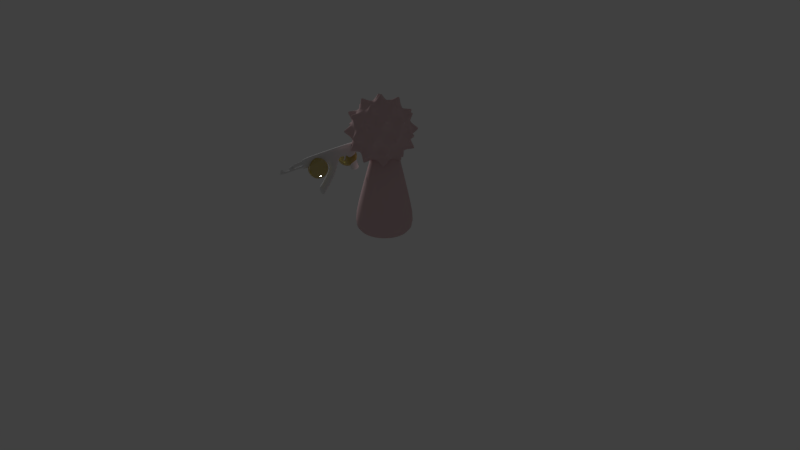 # Source: Perso3.1.blend  (saved by Blender 2.79.0; exported with 4.5.12 LTS)
import bpy
from mathutils import Matrix  # noqa: F401  (used for matrix-valued properties, if any)

bpy.ops.wm.read_factory_settings(use_empty=True)
scene = bpy.context.scene
scene.name = 'Scene'

# ---- collections
col_collection_1 = bpy.data.collections.new('Collection 1'); scene.collection.children.link(col_collection_1)
col_collection_2 = bpy.data.collections.new('Collection 2'); scene.collection.children.link(col_collection_2)

# ---- materials (node trees are filled in below, after node groups)
mat_material_009 = bpy.data.materials.new('Material.009')
mat_material_009.alpha_threshold = 0.0
mat_material_009.roughness = 0.5
mat_material_007 = bpy.data.materials.new('Material.007')
mat_material_007.alpha_threshold = 0.0
mat_material_007.roughness = 0.5

# ---- material node trees
mat_material_009.use_nodes = True; mat_material_009.node_tree.nodes.clear()
_N = mat_material_009.node_tree.nodes; _L = mat_material_009.node_tree.links
n0 = _N.new('ShaderNodeOutputMaterial'); n0.name = 'Material Output'; n0.location = (344, 300)
n1 = _N.new('ShaderNodeBsdfDiffuse'); n1.name = 'Diffuse BSDF'; n1.location = (-106, 320)
n1.inputs[0].default_value = (0.8, 0.5815, 0.5927, 1.0)
n1.inputs[1].default_value = 0.1833
n2 = _N.new('ShaderNodeBsdfRefraction'); n2.name = 'Refraction BSDF'; n2.location = (-94, 152)
n2.inputs[0].default_value = (0.8, 0.8, 0.8, 1.0)
n2.inputs[1].default_value = 1.0
n3 = _N.new('ShaderNodeMixShader'); n3.name = 'Mix Shader'; n3.location = (124, 310)
n3.inputs[0].default_value = 0.1455
_L.new(n1.outputs[0], n3.inputs[1])
_L.new(n3.outputs[0], n0.inputs[0])
_L.new(n2.outputs[0], n3.inputs[2])
n0.is_active_output = True
mat_material_007.use_nodes = True; mat_material_007.node_tree.nodes.clear()
_N = mat_material_007.node_tree.nodes; _L = mat_material_007.node_tree.links
n0 = _N.new('ShaderNodeOutputMaterial'); n0.name = 'Material Output'; n0.location = (296, 340)
n1 = _N.new('ShaderNodeBsdfRefraction'); n1.name = 'Refraction BSDF'; n1.location = (-148, 143)
n1.inputs[0].default_value = (0.8, 0.8, 0.8, 1.0)
n2 = _N.new('ShaderNodeBsdfDiffuse'); n2.name = 'Diffuse BSDF'; n2.location = (-154, 342)
n2.inputs[0].default_value = (0.8, 0.61, 0.09022, 1.0)
n3 = _N.new('ShaderNodeMixShader'); n3.name = 'Mix Shader'; n3.location = (76, 329)
_L.new(n2.outputs[0], n3.inputs[1])
_L.new(n3.outputs[0], n0.inputs[0])
_L.new(n1.outputs[0], n3.inputs[2])
n0.is_active_output = True

# ---- world
world_world = bpy.data.worlds.new('World'); scene.world = world_world
world_world.color = (0.05088, 0.05088, 0.05088)
world_world.use_sun_shadow = False
world_world.sun_shadow_jitter_overblur = 0.0
world_world.cycles.sampling_method = 'MANUAL'

# ---- cameras
cam_camera = bpy.data.cameras.new('Camera')
cam_camera.clip_end = 100.0
cam_camera.lens = 35.0
cam_camera.sensor_width = 32.0
cam_camera.sensor_height = 18.0
cam_camera.ortho_scale = 7.314
cam_camera.dof.focus_distance = 0.0

# ---- lights
light_lamp = bpy.data.lights.new('Lamp', 'POINT')
light_lamp.transmission_factor = 0.0
light_lamp.cutoff_distance = 30.0
light_lamp.energy = 100.0
light_lamp.shadow_buffer_clip_start = 1.001
light_lamp.shadow_soft_size = 0.1
light_lamp.shadow_maximum_resolution = 0.006
light_lamp.use_absolute_resolution = True

# ---- meshes
me_icosphere = bpy.data.meshes.new('Icosphere')
me_icosphere.from_pydata([(-0.06499, -0.2, -0.9403), (-0.2103, 0.0, -0.9403), (-0.06499, 0.2, -0.9403), (0.1702, 0.1236, -0.9403), (0.1702, -0.1236, -0.9403), (0.6043, -0.439, -0.6086), (0.7744, -0.3154, -0.4786), (0.8146, -0.439, -0.2683), (0.6693, -0.6391, -0.2683), (0.5393, -0.6391, -0.4786), (-0.06066, -0.834, -0.4786), (-0.1658, -0.9104, -0.2683), (-0.401, -0.834, -0.2683), (-0.4411, -0.7104, -0.4786), (-0.2308, -0.7104, -0.6086), (-0.8119, -0.2, -0.4786), (-0.9171, -0.1236, -0.2683), (-0.9171, 0.1236, -0.2683), (-0.8119, 0.2, -0.4786), (-0.7469, 0.0, -0.6086), (-0.4411, 0.7104, -0.4786), (-0.401, 0.834, -0.2683), (-0.1658, 0.9104, -0.2683), (-0.06066, 0.834, -0.4786), (-0.2308, 0.7104, -0.6086), (0.6043, 0.439, -0.6086), (0.5393, 0.6391, -0.4786), (0.6693, 0.6391, -0.2683), (0.8146, 0.439, -0.2683), (0.7744, 0.3154, -0.4786), (0.401, -0.834, 0.2683), (0.4411, -0.7104, 0.4786), (0.2308, -0.7104, 0.6086), (0.06066, -0.834, 0.4786), (0.1658, -0.9104, 0.2683), (-0.6693, -0.6391, 0.2683), (-0.5393, -0.6391, 0.4786), (-0.6043, -0.439, 0.6086), (-0.7744, -0.3154, 0.4786), (-0.8146, -0.439, 0.2683), (-0.8146, 0.439, 0.2683), (-0.7744, 0.3154, 0.4786), (-0.6043, 0.439, 0.6086), (-0.5393, 0.6391, 0.4786), (-0.6693, 0.6391, 0.2683), (0.1658, 0.9104, 0.2683), (0.06066, 0.834, 0.4786), (0.2308, 0.7104, 0.6086), (0.4411, 0.7104, 0.4786), (0.401, 0.834, 0.2683), (0.9171, 0.1236, 0.2683), (0.8119, 0.2, 0.4786), (0.7469, 0.0, 0.6086), (0.8119, -0.2, 0.4786), (0.9171, -0.1236, 0.2683), (0.06499, 0.2, 0.9403), (-0.1702, 0.1236, 0.9403), (-0.1702, -0.1236, 0.9403), (0.06499, -0.2, 0.9403), (0.2103, 0.0, 0.9403), (0.04549, -0.4324, -0.8507), (-0.01199, -0.6093, -0.7357), (-0.208, -0.6403, -0.6893), (-0.3484, -0.5, -0.7357), (-0.291, -0.3231, -0.8507), (-0.09746, -0.3, -0.9104), (0.3679, -0.4859, -0.7357), (0.2174, -0.3766, -0.8507), (0.2552, -0.1854, -0.9104), (0.4253, -0.09037, -0.8507), (0.5758, -0.1997, -0.7357), (0.5447, -0.3957, -0.6893), (0.1124, -0.6997, -0.6407), (0.3203, -0.6321, -0.6407), (0.4472, -0.6957, -0.4943), (0.3778, -0.809, -0.3397), (0.1699, -0.8766, -0.3397), (0.04714, -0.8257, -0.4943), (0.7002, -0.1093, -0.6407), (0.7002, 0.1093, -0.6407), (0.7998, 0.2103, -0.4943), (0.8862, 0.1093, -0.3397), (0.8862, -0.1093, -0.3397), (0.7998, -0.2103, -0.4943), (0.5758, 0.1997, -0.7357), (0.4253, 0.09037, -0.8507), (0.2552, 0.1854, -0.9104), (0.2174, 0.3766, -0.8507), (0.3679, 0.4859, -0.7357), (0.5447, 0.3957, -0.6893), (-0.3972, -0.1769, -0.8507), (-0.5832, -0.1769, -0.7357), (-0.6732, 0.0, -0.6893), (-0.5832, 0.1769, -0.7357), (-0.3972, 0.1769, -0.8507), (-0.3154, 0.0, -0.9104), (-0.6307, -0.3231, -0.6407), (-0.5022, -0.5, -0.6407), (-0.5234, -0.6403, -0.4943), (-0.6527, -0.6093, -0.3397), (-0.7812, -0.4324, -0.3397), (-0.7707, -0.3, -0.4943), (-0.291, 0.3231, -0.8507), (-0.3484, 0.5, -0.7357), (-0.208, 0.6403, -0.6893), (-0.01199, 0.6093, -0.7357), (0.04549, 0.4324, -0.8507), (-0.09746, 0.3, -0.9104), (-0.5022, 0.5, -0.6407), (-0.6307, 0.3231, -0.6407), (-0.7707, 0.3, -0.4943), (-0.7812, 0.4324, -0.3397), (-0.6527, 0.6093, -0.3397), (-0.5234, 0.6403, -0.4943), (0.3203, 0.6321, -0.6407), (0.1124, 0.6997, -0.6407), (0.04714, 0.8257, -0.4943), (0.1699, 0.8766, -0.3397), (0.3778, 0.809, -0.3397), (0.4472, 0.6957, -0.4943), (0.9155, -0.1997, -0.186), (0.9511, -0.09037, 0.0), (0.9284, -0.1854, 0.1789), (0.8581, -0.3766, 0.186), (0.8225, -0.4859, 0.0), (0.8601, -0.3957, -0.1789), (0.9511, 0.09037, 0.0), (0.9155, 0.1997, -0.186), (0.8601, 0.3957, -0.1789), (0.8225, 0.4859, 0.0), (0.8581, 0.3766, 0.186), (0.9284, 0.1854, 0.1789), (0.09299, -0.9324, -0.186), (0.2079, -0.9324, 0.0), (0.1106, -0.9403, 0.1789), (-0.09299, -0.9324, 0.186), (-0.2079, -0.9324, 0.0), (-0.1106, -0.9403, -0.1789), (0.3798, -0.8766, 0.0), (0.4728, -0.809, -0.186), (0.6421, -0.6957, -0.1789), (0.7163, -0.6321, 0.0), (0.6233, -0.6997, 0.186), (0.4632, -0.8257, 0.1789), (-0.8581, -0.3766, -0.186), (-0.8225, -0.4859, 0.0), (-0.8601, -0.3957, 0.1789), (-0.9155, -0.1997, 0.186), (-0.9511, -0.09037, 0.0), (-0.9284, -0.1854, -0.1789), (-0.7163, -0.6321, 0.0), (-0.6233, -0.6997, -0.186), (-0.4632, -0.8257, -0.1789), (-0.3798, -0.8766, 0.0), (-0.4728, -0.809, 0.186), (-0.6421, -0.6957, 0.1789), (-0.6233, 0.6997, -0.186), (-0.7163, 0.6321, 0.0), (-0.6421, 0.6957, 0.1789), (-0.4728, 0.809, 0.186), (-0.3798, 0.8766, 0.0), (-0.4632, 0.8257, -0.1789), (-0.8225, 0.4859, 0.0), (-0.8581, 0.3766, -0.186), (-0.9284, 0.1854, -0.1789), (-0.9511, 0.09037, 0.0), (-0.9155, 0.1997, 0.186), (-0.8601, 0.3957, 0.1789), (0.4728, 0.809, -0.186), (0.3798, 0.8766, 0.0), (0.4632, 0.8257, 0.1789), (0.6233, 0.6997, 0.186), (0.7163, 0.6321, 0.0), (0.6421, 0.6957, -0.1789), (0.2079, 0.9324, 0.0), (0.09299, 0.9324, -0.186), (-0.1106, 0.9403, -0.1789), (-0.2079, 0.9324, 0.0), (-0.09299, 0.9324, 0.186), (0.1106, 0.9403, 0.1789), (0.6527, -0.6093, 0.3397), (0.7812, -0.4324, 0.3397), (0.7707, -0.3, 0.4943), (0.6307, -0.3231, 0.6407), (0.5022, -0.5, 0.6407), (0.5234, -0.6403, 0.4943), (-0.3778, -0.809, 0.3397), (-0.1699, -0.8766, 0.3397), (-0.04714, -0.8257, 0.4943), (-0.1124, -0.6997, 0.6407), (-0.3203, -0.6321, 0.6407), (-0.4472, -0.6957, 0.4943), (-0.8862, 0.1093, 0.3397), (-0.8862, -0.1093, 0.3397), (-0.7998, -0.2103, 0.4943), (-0.7002, -0.1093, 0.6407), (-0.7002, 0.1093, 0.6407), (-0.7998, 0.2103, 0.4943), (-0.1699, 0.8766, 0.3397), (-0.3778, 0.809, 0.3397), (-0.4472, 0.6957, 0.4943), (-0.3203, 0.6321, 0.6407), (-0.1124, 0.6997, 0.6407), (-0.04714, 0.8257, 0.4943), (0.7812, 0.4324, 0.3397), (0.6527, 0.6093, 0.3397), (0.5234, 0.6403, 0.4943), (0.5022, 0.5, 0.6407), (0.6307, 0.3231, 0.6407), (0.7707, 0.3, 0.4943), (0.3484, -0.5, 0.7357), (0.291, -0.3231, 0.8507), (0.09746, -0.3, 0.9104), (-0.04549, -0.4324, 0.8507), (0.01199, -0.6093, 0.7357), (0.208, -0.6403, 0.6893), (0.3972, -0.1769, 0.8507), (0.5832, -0.1769, 0.7357), (0.6732, 0.0, 0.6893), (0.5832, 0.1769, 0.7357), (0.3972, 0.1769, 0.8507), (0.3154, 0.0, 0.9104), (-0.3679, -0.4859, 0.7357), (-0.2174, -0.3766, 0.8507), (-0.2552, -0.1854, 0.9104), (-0.4253, -0.09037, 0.8507), (-0.5758, -0.1997, 0.7357), (-0.5447, -0.3957, 0.6893), (-0.5758, 0.1997, 0.7357), (-0.4253, 0.09037, 0.8507), (-0.2552, 0.1854, 0.9104), (-0.2174, 0.3766, 0.8507), (-0.3679, 0.4859, 0.7357), (-0.5447, 0.3957, 0.6893), (0.01199, 0.6093, 0.7357), (-0.04549, 0.4324, 0.8507), (0.09746, 0.3, 0.9104), (0.291, 0.3231, 0.8507), (0.3484, 0.5, 0.7357), (0.208, 0.6403, 0.6893), (0.2269, -0.1649, -1.254), (-0.08667, -0.2667, -1.254), (-0.2805, -1.467e-10, -1.254), (-0.08667, 0.2667, -1.254), (0.2269, 0.1649, -1.254), (0.8398, -0.6404, -0.5353), (0.8477, -0.6159, -0.5512), (0.8686, -0.6008, -0.5353), (0.8735, -0.6159, -0.5096), (0.8557, -0.6404, -0.5096), (-0.3238, -0.9966, -0.5512), (-0.303, -1.012, -0.5353), (-0.3159, -1.021, -0.5096), (-0.3446, -1.012, -0.5096), (-0.3495, -0.9966, -0.5353), (-1.048, -1.708e-10, -0.5512), (-1.056, -0.02447, -0.5353), (-1.069, -0.01512, -0.5096), (-1.069, 0.01512, -0.5096), (-1.056, 0.02447, -0.5353), (-0.3238, 0.9966, -0.5512), (-0.3495, 0.9966, -0.5353), (-0.3446, 1.012, -0.5096), (-0.3159, 1.021, -0.5096), (-0.303, 1.012, -0.5353), (0.8686, 0.6008, -0.5353), (0.8477, 0.6159, -0.5512), (0.8398, 0.6404, -0.5353), (0.8557, 0.6404, -0.5096), (0.8735, 0.6159, -0.5096), (0.3159, -1.021, 0.5126), (0.3446, -1.012, 0.5126), (0.3495, -0.9966, 0.5383), (0.3238, -0.9966, 0.5542), (0.303, -1.012, 0.5383), (-0.8735, -0.6159, 0.5126), (-0.8557, -0.6404, 0.5126), (-0.8398, -0.6404, 0.5383), (-0.8477, -0.6159, 0.5542), (-0.8686, -0.6008, 0.5383), (-0.8557, 0.6404, 0.5126), (-0.8735, 0.6159, 0.5126), (-0.8686, 0.6008, 0.5383), (-0.8477, 0.6159, 0.5542), (-0.8398, 0.6404, 0.5383), (0.3446, 1.012, 0.5126), (0.3159, 1.021, 0.5126), (0.303, 1.012, 0.5383), (0.3238, 0.9966, 0.5542), (0.3495, 0.9966, 0.5383), (1.069, -0.01512, 0.5126), (1.069, 0.01512, 0.5126), (1.056, 0.02447, 0.5383), (1.048, -7.075e-11, 0.5542), (1.056, -0.02447, 0.5383), (0.02573, -1.708e-10, 1.186), (0.00795, 0.02447, 1.186), (-0.02082, 0.01512, 1.186), (-0.02082, -0.01512, 1.186), (0.00795, -0.02447, 1.186), (-0.1847, -0.5684, -1.015), (-0.1672, -0.5846, -1.007), (-0.1742, -0.6063, -0.9932), (-0.1982, -0.6101, -0.9875), (-0.2154, -0.5929, -0.9932), (-0.2084, -0.5713, -1.007), (0.5189, -0.377, -0.9875), (0.4973, -0.3881, -0.9932), (0.4789, -0.3747, -1.007), (0.4835, -0.3513, -1.015), (0.5043, -0.3397, -1.007), (0.5228, -0.3531, -0.9932), (0.2853, -0.9614, -0.6181), (0.2933, -0.946, -0.636), (0.3187, -0.9377, -0.636), (0.3343, -0.9455, -0.6181), (0.3258, -0.9593, -0.5992), (0.3003, -0.9676, -0.5992), (1.002, -0.02573, -0.6181), (0.9903, -0.01337, -0.636), (0.9903, 0.01337, -0.636), (1.002, 0.02573, -0.6181), (1.013, 0.01337, -0.5992), (1.013, -0.01337, -0.5992), (0.5189, 0.377, -0.9875), (0.5228, 0.3531, -0.9932), (0.5043, 0.3397, -1.007), (0.4835, 0.3513, -1.015), (0.4789, 0.3747, -1.007), (0.4973, 0.3881, -0.9932), (-0.5977, -2.507e-09, -1.015), (-0.6077, -0.02164, -1.007), (-0.6304, -0.02164, -0.9932), (-0.6415, -2.507e-09, -0.9875), (-0.6304, 0.02164, -0.9932), (-0.6077, 0.02164, -1.007), (-0.8262, -0.5684, -0.6181), (-0.809, -0.5713, -0.636), (-0.7933, -0.5929, -0.636), (-0.7959, -0.6101, -0.6181), (-0.8117, -0.6063, -0.5992), (-0.8274, -0.5846, -0.5992), (-0.1847, 0.5684, -1.015), (-0.2084, 0.5713, -1.007), (-0.2154, 0.5929, -0.9932), (-0.1982, 0.6101, -0.9875), (-0.1742, 0.6063, -0.9932), (-0.1672, 0.5846, -1.007), (-0.7959, 0.6101, -0.6181), (-0.7933, 0.5929, -0.636), (-0.809, 0.5713, -0.636), (-0.8262, 0.5684, -0.6181), (-0.8274, 0.5846, -0.5992), (-0.8117, 0.6063, -0.5992), (0.3343, 0.9455, -0.6181), (0.3187, 0.9377, -0.636), (0.2933, 0.946, -0.636), (0.2853, 0.9614, -0.6181), (0.3003, 0.9676, -0.5992), (0.3258, 0.9593, -0.5992), (1.117, -0.377, -0.02041), (1.123, -0.3531, -0.02127), (1.128, -0.3397, 0.001477), (1.125, -0.3513, 0.02336), (1.116, -0.3747, 0.02423), (1.112, -0.3881, 0.001477), (1.125, 0.3513, 0.02336), (1.128, 0.3397, 0.001477), (1.123, 0.3531, -0.02127), (1.117, 0.377, -0.02041), (1.112, 0.3881, 0.001477), (1.116, 0.3747, 0.02423), (-0.01353, -1.178, -0.02041), (0.01138, -1.178, -0.02127), (0.02544, -1.178, 0.001478), (0.01353, -1.178, 0.02336), (-0.01138, -1.178, 0.02423), (-0.02544, -1.178, 0.001478), (0.6818, -0.9614, 0.02336), (0.6716, -0.9676, 0.001477), (0.6829, -0.9593, -0.02127), (0.7036, -0.9455, -0.02041), (0.7127, -0.9377, 0.001477), (0.7013, -0.946, 0.02423), (-1.125, -0.3513, -0.02041), (-1.116, -0.3747, -0.02127), (-1.112, -0.3881, 0.001478), (-1.117, -0.377, 0.02336), (-1.123, -0.3531, 0.02423), (-1.128, -0.3397, 0.001478), (-0.7036, -0.9455, 0.02336), (-0.7127, -0.9377, 0.001478), (-0.7013, -0.946, -0.02127), (-0.6818, -0.9614, -0.02041), (-0.6716, -0.9676, 0.001478), (-0.6829, -0.9593, 0.02423), (-0.6818, 0.9614, -0.02041), (-0.7013, 0.946, -0.02127), (-0.7127, 0.9377, 0.001478), (-0.7036, 0.9455, 0.02336), (-0.6829, 0.9593, 0.02423), (-0.6716, 0.9676, 0.001478), (-1.117, 0.377, 0.02336), (-1.112, 0.3881, 0.001478), (-1.116, 0.3747, -0.02127), (-1.125, 0.3513, -0.02041), (-1.128, 0.3397, 0.001478), (-1.123, 0.3531, 0.02423), (0.7036, 0.9455, -0.02041), (0.6829, 0.9593, -0.02127), (0.6716, 0.9676, 0.001477), (0.6818, 0.9614, 0.02336), (0.7013, 0.946, 0.02423), (0.7127, 0.9377, 0.001477), (0.01353, 1.178, 0.02336), (0.02544, 1.178, 0.001478), (0.01138, 1.178, -0.02127), (-0.01353, 1.178, -0.02041), (-0.02544, 1.178, 0.001478), (-0.01138, 1.178, 0.02423), (0.7959, -0.6101, 0.6211), (0.8117, -0.6063, 0.6021), (0.8274, -0.5846, 0.6021), (0.8262, -0.5684, 0.6211), (0.809, -0.5713, 0.639), (0.7933, -0.5929, 0.639), (-0.3343, -0.9455, 0.6211), (-0.3258, -0.9593, 0.6021), (-0.3003, -0.9676, 0.6021), (-0.2853, -0.9614, 0.6211), (-0.2933, -0.946, 0.639), (-0.3187, -0.9377, 0.639), (-1.002, 0.02573, 0.6211), (-1.013, 0.01337, 0.6021), (-1.013, -0.01337, 0.6021), (-1.002, -0.02573, 0.6211), (-0.9903, -0.01337, 0.639), (-0.9903, 0.01337, 0.639), (-0.2853, 0.9614, 0.6211), (-0.3003, 0.9676, 0.6021), (-0.3258, 0.9593, 0.6021), (-0.3343, 0.9455, 0.6211), (-0.3187, 0.9377, 0.639), (-0.2933, 0.946, 0.639), (0.8262, 0.5684, 0.6211), (0.8274, 0.5846, 0.6021), (0.8117, 0.6063, 0.6021), (0.7959, 0.6101, 0.6211), (0.7933, 0.5929, 0.639), (0.809, 0.5713, 0.639), (0.1982, -0.6101, 0.9904), (0.2154, -0.5929, 0.9961), (0.2084, -0.5713, 1.01), (0.1847, -0.5684, 1.017), (0.1672, -0.5846, 1.01), (0.1742, -0.6063, 0.9961), (0.5977, -2.507e-09, 1.017), (0.6077, -0.02164, 1.01), (0.6304, -0.02164, 0.9961), (0.6415, -2.507e-09, 0.9904), (0.6304, 0.02164, 0.9961), (0.6077, 0.02164, 1.01), (-0.5189, -0.377, 0.9904), (-0.4973, -0.3881, 0.9961), (-0.4789, -0.3747, 1.01), (-0.4835, -0.3513, 1.017), (-0.5043, -0.3397, 1.01), (-0.5228, -0.3531, 0.9961), (-0.5189, 0.377, 0.9904), (-0.5228, 0.3531, 0.9961), (-0.5043, 0.3397, 1.01), (-0.4835, 0.3513, 1.017), (-0.4789, 0.3747, 1.01), (-0.4973, 0.3881, 0.9961), (0.1982, 0.6101, 0.9904), (0.1742, 0.6063, 0.9961), (0.1672, 0.5846, 1.01), (0.1847, 0.5684, 1.017), (0.2084, 0.5713, 1.01), (0.2154, 0.5929, 0.9961), (-0.3189, 0.8319, 0.1297), (0.004938, 0.886, 0.1231), (0.3249, 0.812, 0.1168), (-0.3189, 0.8319, 0.1297), (0.004938, 0.886, 0.1231), (0.3249, 0.812, 0.1168), (-0.354, 0.07238, -0.8527), (-0.1972, 0.06747, -0.9037), (-0.4568, 0.2547, -0.7729), (-0.3257, 0.1948, -0.8533), (-0.1828, 0.1299, -0.9041), (-0.3508, 0.4032, -0.7752), (-0.2527, 0.2971, -0.8549), (-0.1455, 0.182, -0.9048), (-0.1961, 0.4999, -0.7784), (-0.1461, 0.3637, -0.8571), (-0.0912, 0.216, -0.906), (-0.01611, 0.5299, -0.782), (-0.02217, 0.3844, -0.8596), (-0.02801, 0.2265, -0.9073), (0.1616, 0.4888, -0.7856), (0.1003, 0.3561, -0.862), (0.0344, 0.2121, -0.9085), (0.3101, 0.3828, -0.7885), (0.2025, 0.2831, -0.864), (0.08654, 0.1749, -0.9095), (0.4067, 0.228, -0.7903), (0.2691, 0.1765, -0.8653), (0.1205, 0.1205, -0.9102), (0.4368, 0.04805, -0.7908), (0.2898, 0.05248, -0.8656), (0.131, 0.05732, -0.9103), (-0.03341, 0.06238, -0.9232), (0.2615, -0.06997, -0.865), (0.1166, -0.005103, -0.91), (0.1885, -0.1723, -0.8634), (0.07937, -0.05725, -0.9092), (0.08188, -0.2388, -0.8612), (0.02503, -0.09119, -0.9081), (-0.04206, -0.2595, -0.8587), (-0.03815, -0.1017, -0.9068), (-0.1645, -0.2312, -0.8562), (-0.1006, -0.08731, -0.9056), (-0.2668, -0.1582, -0.8542), (-0.1527, -0.05008, -0.9045), (-0.3333, -0.05159, -0.853), (-0.1866, 0.00427, -0.9039), (-0.3807, 0.1689, -3.514), (-0.3729, 0.2292, -3.514), (-0.3535, 0.2868, -3.514), (-0.3232, 0.3395, -3.515), (-0.2832, 0.3853, -3.516), (-0.235, 0.4224, -3.517), (-0.1805, 0.4494, -3.518), (-0.1219, 0.4652, -3.519), (-0.0612, 0.4693, -3.52), (-0.0009162, 0.4615, -3.521), (0.05668, 0.442, -3.523), (0.1094, 0.4117, -3.524), (0.1552, 0.3717, -3.525), (0.1923, 0.3236, -3.525), (0.2192, 0.2691, -3.526), (0.2351, 0.2104, -3.526), (0.2392, 0.1497, -3.526), (0.2314, 0.08942, -3.526), (0.2119, 0.03181, -3.525), (0.1816, -0.02091, -3.525), (0.1416, -0.06669, -3.524), (0.09346, -0.1038, -3.523), (0.03899, -0.1308, -3.522), (-0.0197, -0.1466, -3.521), (-0.08035, -0.1507, -3.519), (-0.1406, -0.1429, -3.518), (-0.1982, -0.1235, -3.517), (-0.2509, -0.09315, -3.516), (-0.2967, -0.05314, -3.515), (-0.3338, -0.004971, -3.514), (-0.3608, 0.04951, -3.514), (-0.3766, 0.1082, -3.514), (-1.15, 0.1926, -3.536), (-1.123, 0.4024, -3.536), (-1.055, 0.6028, -3.538), (-0.9496, 0.7862, -3.54), (-0.8105, 0.9455, -3.543), (-0.6429, 1.075, -3.546), (-0.4534, 1.168, -3.55), (-0.2492, 1.224, -3.554), (-0.03822, 1.238, -3.559), (0.1715, 1.211, -3.563), (0.3719, 1.143, -3.567), (0.5552, 1.038, -3.571), (0.7145, 0.8983, -3.574), (0.8436, 0.7307, -3.576), (0.9374, 0.5412, -3.578), (0.9926, 0.337, -3.579), (1.007, 0.1259, -3.579), (0.9796, -0.08383, -3.578), (0.9119, -0.2843, -3.577), (0.8065, -0.4676, -3.574), (0.6674, -0.6269, -3.572), (0.4998, -0.756, -3.568), (0.3103, -0.8499, -3.564), (0.1062, -0.905, -3.56), (-0.1048, -0.9193, -3.556), (-0.3146, -0.892, -3.552), (-0.515, -0.8244, -3.548), (-0.6983, -0.719, -3.544), (-0.8576, -0.5798, -3.541), (-0.9866, -0.4122, -3.538), (-1.08, -0.2227, -3.537), (-1.136, -0.01845, -3.536), (-0.848, 0.185, -2.295), (-0.8278, 0.3409, -2.296), (-0.7775, 0.4899, -2.297), (-0.6992, 0.6263, -2.298), (-0.5957, 0.7447, -2.301), (-0.4712, 0.8406, -2.303), (-0.3303, 0.9104, -2.306), (-0.1785, 0.9514, -2.309), (-0.02165, 0.962, -2.312), (0.1343, 0.9418, -2.315), (0.2832, 0.8915, -2.318), (0.4195, 0.8131, -2.321), (0.5379, 0.7096, -2.323), (0.6339, 0.5851, -2.325), (0.7037, 0.4441, -2.327), (0.7446, 0.2923, -2.327), (0.7552, 0.1354, -2.327), (0.735, -0.02051, -2.327), (0.6847, -0.1695, -2.326), (0.6064, -0.3058, -2.324), (0.5029, -0.4243, -2.322), (0.3784, -0.5202, -2.319), (0.2375, -0.59, -2.316), (0.08569, -0.631, -2.313), (-0.07117, -0.6416, -2.31), (-0.2271, -0.6213, -2.307), (-0.3761, -0.5711, -2.304), (-0.5124, -0.4927, -2.301), (-0.6308, -0.3892, -2.299), (-0.7267, -0.2646, -2.297), (-0.7965, -0.1237, -2.296), (-0.8375, 0.0281, -2.295), (-0.4293, 0.2545, -0.7767), (-0.4028, 0.3323, -0.7664), (-0.3615, 0.4036, -0.7573), (-0.307, 0.4656, -0.7497), (-0.2413, 0.5158, -0.744), (-0.1671, 0.5525, -0.7404), (-0.08708, 0.5741, -0.739), (-0.004404, 0.5799, -0.7399), (0.07777, 0.5695, -0.743), (0.1563, 0.5435, -0.7482), (0.2281, 0.5028, -0.7554), (0.2905, 0.449, -0.7642), (0.3411, 0.3841, -0.7743), (0.3779, 0.3106, -0.7853), (0.3995, 0.2314, -0.7968), (0.4051, 0.1495, -0.8084), (0.3944, 0.06811, -0.8195), (0.3679, -0.009738, -0.8299), (0.3266, -0.08102, -0.839), (0.2721, -0.143, -0.8466), (0.2064, -0.1933, -0.8522), (0.1322, -0.2299, -0.8559), (0.05217, -0.2515, -0.8573), (-0.03051, -0.2573, -0.8564), (-0.1127, -0.2469, -0.8533), (-0.1912, -0.2209, -0.848), (-0.263, -0.1802, -0.8409), (-0.3254, -0.1264, -0.8321), (-0.376, -0.06148, -0.822), (-0.4128, 0.01197, -0.811), (-0.4344, 0.09116, -0.7994), (-0.44, 0.173, -0.7879)], [], [(69, 68, 4, 3, 86, 85), (7, 6, 83, 82, 120, 125), (2, 1, 95, 94, 102, 107), (3, 2, 107, 106, 87, 86), (0, 4, 68, 67, 60, 65), (8, 7, 125, 124, 141, 140), (12, 11, 137, 136, 153, 152), (17, 16, 149, 148, 165, 164), (22, 21, 161, 160, 177, 176), (28, 27, 173, 172, 129, 128), (62, 61, 72, 77, 10, 14), (92, 91, 96, 101, 15, 19), (104, 103, 108, 113, 20, 24), (80, 79, 84, 89, 25, 29), (134, 133, 138, 143, 30, 34), (189, 188, 33, 32, 215, 214), (195, 194, 38, 37, 227, 226), (201, 200, 43, 42, 233, 232), (207, 206, 48, 47, 239, 238), (212, 211, 216, 221, 59, 58), (91, 90, 64, 63, 97, 96), (122, 121, 126, 131, 50, 54), (221, 220, 237, 236, 55, 59), (220, 219, 208, 207, 238, 237), (170, 169, 174, 179, 45, 49), (236, 235, 231, 230, 56, 55), (235, 234, 202, 201, 232, 231), (158, 157, 162, 167, 40, 44), (230, 229, 225, 224, 57, 56), (229, 228, 196, 195, 226, 225), (146, 145, 150, 155, 35, 39), (224, 223, 213, 212, 58, 57), (223, 222, 190, 189, 214, 213), (131, 130, 204, 209, 51, 50), (52, 51, 209, 208, 219, 218), (154, 153, 136, 135, 187, 186), (179, 178, 198, 203, 46, 45), (47, 46, 203, 202, 234, 239), (211, 210, 184, 183, 217, 216), (167, 166, 192, 197, 41, 40), (42, 41, 197, 196, 228, 233), (178, 177, 160, 159, 199, 198), (155, 154, 186, 191, 36, 35), (37, 36, 191, 190, 222, 227), (166, 165, 148, 147, 193, 192), (143, 142, 180, 185, 31, 30), (32, 31, 185, 184, 210, 215), (130, 129, 172, 171, 205, 204), (183, 182, 53, 52, 218, 217), (171, 170, 49, 48, 206, 205), (142, 141, 124, 123, 181, 180), (21, 20, 113, 112, 156, 161), (159, 158, 44, 43, 200, 199), (169, 168, 118, 117, 175, 174), (16, 15, 101, 100, 144, 149), (147, 146, 39, 38, 194, 193), (157, 156, 112, 111, 163, 162), (11, 10, 77, 76, 132, 137), (135, 134, 34, 33, 188, 187), (121, 120, 82, 81, 127, 126), (6, 5, 71, 70, 78, 83), (123, 122, 54, 53, 182, 181), (88, 87, 106, 105, 115, 114), (89, 88, 114, 119, 26, 25), (27, 26, 119, 118, 168, 173), (103, 102, 94, 93, 109, 108), (117, 116, 23, 22, 176, 175), (105, 104, 24, 23, 116, 115), (145, 144, 100, 99, 151, 150), (111, 110, 18, 17, 164, 163), (93, 92, 19, 18, 110, 109), (61, 60, 67, 66, 73, 72), (99, 98, 13, 12, 152, 151), (81, 80, 29, 28, 128, 127), (133, 132, 76, 75, 139, 138), (66, 71, 5, 9, 74, 73), (63, 62, 14, 13, 98, 97), (79, 78, 70, 69, 85, 84), (75, 74, 9, 8, 140, 139), (157, 158, 399, 398), (52, 53, 294, 293), (156, 157, 398, 397), (51, 52, 293, 292), (161, 156, 397, 396), (50, 51, 292, 291), (154, 155, 390, 395), (54, 50, 291, 290), (153, 154, 395, 394), (48, 49, 285, 289), (152, 153, 394, 393), (47, 48, 289, 288), (151, 152, 393, 392), (46, 47, 288, 287), (150, 151, 392, 391), (45, 46, 287, 286), (155, 150, 391, 390), (49, 45, 286, 285), (148, 149, 384, 389), (43, 44, 280, 284), (147, 148, 389, 388), (42, 43, 284, 283), (146, 147, 388, 387), (41, 42, 283, 282), (145, 146, 387, 386), (40, 41, 282, 281), (144, 145, 386, 385), (44, 40, 281, 280), (149, 144, 385, 384), (38, 39, 275, 279), (142, 143, 378, 383), (37, 38, 279, 278), (141, 142, 383, 382), (36, 37, 278, 277), (140, 141, 382, 381), (35, 36, 277, 276), (139, 140, 381, 380), (39, 35, 276, 275), (138, 139, 380, 379), (33, 34, 270, 274), (143, 138, 379, 378), (32, 33, 274, 273), (1, 0, 65, 64, 90, 95), (241, 242, 243, 244, 240), (246, 247, 248, 249, 245), (251, 252, 253, 254, 250), (256, 257, 258, 259, 255), (261, 262, 263, 264, 260), (266, 267, 268, 269, 265), (271, 272, 273, 274, 270), (276, 277, 278, 279, 275), (281, 282, 283, 284, 280), (286, 287, 288, 289, 285), (291, 292, 293, 294, 290), (296, 297, 298, 299, 295), (301, 302, 303, 304, 305, 300), (307, 308, 309, 310, 311, 306), (313, 314, 315, 316, 317, 312), (319, 320, 321, 322, 323, 318), (325, 326, 327, 328, 329, 324), (331, 332, 333, 334, 335, 330), (337, 338, 339, 340, 341, 336), (343, 344, 345, 346, 347, 342), (349, 350, 351, 352, 353, 348), (355, 356, 357, 358, 359, 354), (361, 362, 363, 364, 365, 360), (367, 368, 369, 370, 371, 366), (373, 374, 375, 376, 377, 372), (379, 380, 381, 382, 383, 378), (385, 386, 387, 388, 389, 384), (391, 392, 393, 394, 395, 390), (397, 398, 399, 400, 401, 396), (403, 404, 405, 406, 407, 402), (409, 410, 411, 412, 413, 408), (415, 416, 417, 418, 419, 414), (421, 422, 423, 424, 425, 420), (427, 428, 429, 430, 431, 426), (433, 434, 435, 436, 437, 432), (439, 440, 441, 442, 443, 438), (445, 446, 447, 448, 449, 444), (451, 452, 453, 454, 455, 450), (457, 458, 459, 460, 461, 456), (463, 464, 465, 466, 467, 462), (469, 470, 471, 472, 473, 468), (475, 476, 477, 478, 479, 474), (53, 54, 290, 294), (158, 159, 400, 399), (59, 55, 296, 295), (159, 160, 401, 400), (55, 56, 297, 296), (160, 161, 396, 401), (56, 57, 298, 297), (167, 162, 403, 402), (57, 58, 299, 298), (162, 163, 404, 403), (58, 59, 295, 299), (163, 164, 405, 404), (65, 60, 301, 300), (164, 165, 406, 405), (60, 61, 302, 301), (165, 166, 407, 406), (61, 62, 303, 302), (166, 167, 402, 407), (62, 63, 304, 303), (173, 168, 409, 408), (63, 64, 305, 304), (168, 169, 410, 409), (64, 65, 300, 305), (169, 170, 411, 410), (71, 66, 307, 306), (170, 171, 412, 411), (66, 67, 308, 307), (171, 172, 413, 412), (67, 68, 309, 308), (172, 173, 408, 413), (68, 69, 310, 309), (179, 174, 415, 414), (69, 70, 311, 310), (174, 175, 416, 415), (70, 71, 306, 311), (175, 176, 417, 416), (77, 72, 313, 312), (176, 177, 418, 417), (72, 73, 314, 313), (177, 178, 419, 418), (73, 74, 315, 314), (178, 179, 414, 419), (74, 75, 316, 315), (185, 180, 421, 420), (75, 76, 317, 316), (180, 181, 422, 421), (76, 77, 312, 317), (181, 182, 423, 422), (83, 78, 319, 318), (182, 183, 424, 423), (78, 79, 320, 319), (183, 184, 425, 424), (79, 80, 321, 320), (184, 185, 420, 425), (80, 81, 322, 321), (191, 186, 427, 426), (81, 82, 323, 322), (186, 187, 428, 427), (82, 83, 318, 323), (187, 188, 429, 428), (89, 84, 325, 324), (188, 189, 430, 429), (84, 85, 326, 325), (189, 190, 431, 430), (85, 86, 327, 326), (190, 191, 426, 431), (86, 87, 328, 327), (197, 192, 433, 432), (87, 88, 329, 328), (192, 193, 434, 433), (88, 89, 324, 329), (193, 194, 435, 434), (95, 90, 331, 330), (194, 195, 436, 435), (90, 91, 332, 331), (195, 196, 437, 436), (91, 92, 333, 332), (196, 197, 432, 437), (92, 93, 334, 333), (203, 198, 439, 438), (93, 94, 335, 334), (198, 199, 440, 439), (94, 95, 330, 335), (199, 200, 441, 440), (101, 96, 337, 336), (200, 201, 442, 441), (96, 97, 338, 337), (201, 202, 443, 442), (97, 98, 339, 338), (202, 203, 438, 443), (98, 99, 340, 339), (209, 204, 445, 444), (99, 100, 341, 340), (204, 205, 446, 445), (100, 101, 336, 341), (205, 206, 447, 446), (107, 102, 343, 342), (206, 207, 448, 447), (102, 103, 344, 343), (207, 208, 449, 448), (103, 104, 345, 344), (4, 0, 241, 240), (208, 209, 444, 449), (104, 105, 346, 345), (0, 1, 242, 241), (215, 210, 451, 450), (105, 106, 347, 346), (1, 2, 243, 242), (210, 211, 452, 451), (106, 107, 342, 347), (2, 3, 244, 243), (211, 212, 453, 452), (113, 108, 349, 348), (3, 4, 240, 244), (212, 213, 454, 453), (108, 109, 350, 349), (9, 5, 246, 245), (213, 214, 455, 454), (109, 110, 351, 350), (5, 6, 247, 246), (214, 215, 450, 455), (110, 111, 352, 351), (6, 7, 248, 247), (221, 216, 457, 456), (111, 112, 353, 352), (7, 8, 249, 248), (216, 217, 458, 457), (112, 113, 348, 353), (8, 9, 245, 249), (217, 218, 459, 458), (119, 114, 355, 354), (14, 10, 251, 250), (218, 219, 460, 459), (114, 115, 356, 355), (10, 11, 252, 251), (219, 220, 461, 460), (115, 116, 357, 356), (11, 12, 253, 252), (220, 221, 456, 461), (116, 117, 358, 357), (12, 13, 254, 253), (227, 222, 463, 462), (117, 118, 359, 358), (13, 14, 250, 254), (222, 223, 464, 463), (118, 119, 354, 359), (19, 15, 256, 255), (223, 224, 465, 464), (125, 120, 361, 360), (15, 16, 257, 256), (224, 225, 466, 465), (120, 121, 362, 361), (16, 17, 258, 257), (225, 226, 467, 466), (121, 122, 363, 362), (17, 18, 259, 258), (226, 227, 462, 467), (122, 123, 364, 363), (18, 19, 255, 259), (233, 228, 469, 468), (123, 124, 365, 364), (24, 20, 261, 260), (228, 229, 470, 469), (124, 125, 360, 365), (20, 21, 262, 261), (229, 230, 471, 470), (131, 126, 367, 366), (21, 22, 263, 262), (230, 231, 472, 471), (126, 127, 368, 367), (22, 23, 264, 263), (231, 232, 473, 472), (127, 128, 369, 368), (23, 24, 260, 264), (232, 233, 468, 473), (128, 129, 370, 369), (29, 25, 266, 265), (239, 234, 475, 474), (129, 130, 371, 370), (25, 26, 267, 266), (234, 235, 476, 475), (130, 131, 366, 371), (26, 27, 268, 267), (235, 236, 477, 476), (137, 132, 373, 372), (27, 28, 269, 268), (236, 237, 478, 477), (132, 133, 374, 373), (28, 29, 265, 269), (237, 238, 479, 478), (133, 134, 375, 374), (34, 30, 271, 270), (238, 239, 474, 479), (134, 135, 376, 375), (30, 31, 272, 271), (135, 136, 377, 376), (31, 32, 273, 272), (136, 137, 372, 377), (480, 481, 484, 483), (481, 482, 485, 484), (487, 486, 489, 490), (512, 487, 490), (489, 488, 491, 492), (490, 489, 492, 493), (512, 490, 493), (492, 491, 494, 495), (493, 492, 495, 496), (512, 493, 496), (495, 494, 497, 498), (496, 495, 498, 499), (512, 496, 499), (498, 497, 500, 501), (499, 498, 501, 502), (512, 499, 502), (501, 500, 503, 504), (502, 501, 504, 505), (512, 502, 505), (504, 503, 506, 507), (505, 504, 507, 508), (512, 505, 508), (507, 506, 509, 510), (508, 507, 510, 511), (512, 508, 511), (511, 510, 513, 514), (512, 511, 514), (514, 513, 515, 516), (512, 514, 516), (516, 515, 517, 518), (512, 516, 518), (512, 518, 520), (518, 517, 519, 520), (520, 519, 521, 522), (512, 520, 522), (512, 522, 524), (522, 521, 523, 524), (524, 523, 525, 526), (512, 524, 526), (526, 525, 486, 487), (512, 526, 487), (527, 528, 529, 530, 531, 532, 533, 534, 535, 536, 537, 538, 539, 540, 541, 542, 543, 544, 545, 546, 547, 548, 549, 550, 551, 552, 553, 554, 555, 556, 557, 558), (558, 590, 559, 527), (557, 589, 590, 558), (556, 588, 589, 557), (555, 587, 588, 556), (554, 586, 587, 555), (553, 585, 586, 554), (552, 584, 585, 553), (551, 583, 584, 552), (550, 582, 583, 551), (549, 581, 582, 550), (548, 580, 581, 549), (547, 579, 580, 548), (546, 578, 579, 547), (545, 577, 578, 546), (544, 576, 577, 545), (543, 575, 576, 544), (542, 574, 575, 543), (541, 573, 574, 542), (540, 572, 573, 541), (539, 571, 572, 540), (538, 570, 571, 539), (537, 569, 570, 538), (536, 568, 569, 537), (535, 567, 568, 536), (534, 566, 567, 535), (533, 565, 566, 534), (532, 564, 565, 533), (531, 563, 564, 532), (530, 562, 563, 531), (529, 561, 562, 530), (528, 560, 561, 529), (527, 559, 560, 528), (590, 622, 591, 559), (589, 621, 622, 590), (588, 620, 621, 589), (587, 619, 620, 588), (586, 618, 619, 587), (585, 617, 618, 586), (584, 616, 617, 585), (583, 615, 616, 584), (582, 614, 615, 583), (581, 613, 614, 582), (580, 612, 613, 581), (579, 611, 612, 580), (578, 610, 611, 579), (577, 609, 610, 578), (576, 608, 609, 577), (575, 607, 608, 576), (574, 606, 607, 575), (573, 605, 606, 574), (572, 604, 605, 573), (571, 603, 604, 572), (570, 602, 603, 571), (569, 601, 602, 570), (568, 600, 601, 569), (567, 599, 600, 568), (566, 598, 599, 567), (565, 597, 598, 566), (564, 596, 597, 565), (563, 595, 596, 564), (562, 594, 595, 563), (561, 593, 594, 562), (560, 592, 593, 561), (559, 591, 592, 560), (591, 654, 623, 592), (592, 623, 624, 593), (593, 624, 625, 594), (594, 625, 626, 595), (595, 626, 627, 596), (596, 627, 628, 597), (597, 628, 629, 598), (598, 629, 630, 599), (599, 630, 631, 600), (600, 631, 632, 601), (601, 632, 633, 602), (602, 633, 634, 603), (603, 634, 635, 604), (604, 635, 636, 605), (605, 636, 637, 606), (606, 637, 638, 607), (607, 638, 639, 608), (608, 639, 640, 609), (609, 640, 641, 610), (610, 641, 642, 611), (611, 642, 643, 612), (612, 643, 644, 613), (613, 644, 645, 614), (614, 645, 646, 615), (615, 646, 647, 616), (616, 647, 648, 617), (617, 648, 649, 618), (618, 649, 650, 619), (619, 650, 651, 620), (620, 651, 652, 621), (621, 652, 653, 622), (622, 653, 654, 591)])
me_icosphere.polygons.foreach_set('use_smooth', [0, 0, 0, 0, 0, 0, 0, 0, 0, 0, 0, 0, 0, 0, 0, 0, 0, 0, 0, 0, 0, 0, 0, 0, 0, 0, 0, 0, 0, 0, 0, 0, 0, 0, 0, 0, 0, 0, 0, 0, 0, 0, 0, 0, 0, 0, 0, 0, 0, 0, 0, 0, 0, 0, 0, 0, 0, 0, 0, 0, 0, 0, 0, 0, 0, 0, 0, 0, 0, 0, 0, 0, 0, 0, 0, 0, 0, 0, 0, 0, 0, 0, 0, 0, 0, 0, 0, 0, 0, 0, 0, 0, 0, 0, 0, 0, 0, 0, 0, 0, 0, 0, 0, 0, 0, 0, 0, 0, 0, 0, 0, 0, 0, 0, 0, 0, 0, 0, 0, 0, 0, 0, 0, 0, 0, 0, 0, 0, 0, 0, 0, 0, 0, 0, 0, 0, 0, 0, 0, 0, 0, 0, 0, 0, 0, 0, 0, 0, 0, 0, 0, 0, 0, 0, 0, 0, 0, 0, 0, 0, 0, 0, 0, 0, 0, 0, 0, 0, 0, 0, 0, 0, 0, 0, 0, 0, 0, 0, 0, 0, 0, 0, 0, 0, 0, 0, 0, 0, 0, 0, 0, 0, 0, 0, 0, 0, 0, 0, 0, 0, 0, 0, 0, 0, 0, 0, 0, 0, 0, 0, 0, 0, 0, 0, 0, 0, 0, 0, 0, 0, 0, 0, 0, 0, 0, 0, 0, 0, 0, 0, 0, 0, 0, 0, 0, 0, 0, 0, 0, 0, 0, 0, 0, 0, 0, 0, 0, 0, 0, 0, 0, 0, 0, 0, 0, 0, 0, 0, 0, 0, 0, 0, 0, 0, 0, 0, 0, 0, 0, 0, 0, 0, 0, 0, 0, 0, 0, 0, 0, 0, 0, 0, 0, 0, 0, 0, 0, 0, 0, 0, 0, 0, 0, 0, 0, 0, 0, 0, 0, 0, 0, 0, 0, 0, 0, 0, 0, 0, 0, 0, 0, 0, 0, 0, 0, 0, 0, 0, 0, 0, 0, 0, 0, 0, 0, 0, 0, 0, 0, 0, 0, 0, 0, 0, 0, 0, 0, 0, 0, 0, 0, 0, 0, 0, 0, 0, 0, 0, 0, 0, 0, 0, 0, 0, 0, 0, 0, 0, 0, 0, 0, 0, 1, 1, 1, 1, 1, 1, 1, 1, 1, 1, 1, 1, 1, 1, 1, 1, 1, 1, 1, 1, 1, 1, 1, 1, 1, 1, 1, 1, 1, 1, 1, 1, 1, 1, 1, 1, 1, 1, 1, 1, 1, 1, 1, 1, 1, 1, 1, 1, 1, 1, 1, 1, 1, 1, 1, 1, 1, 1, 1, 1, 1, 1, 1, 1, 1, 1, 1, 1, 1, 1, 1, 1, 1, 1, 1, 1, 1, 1, 1, 1, 1, 1, 1, 1, 1, 1, 1, 1, 1, 1, 1, 1, 1, 1, 1, 1, 1, 1, 1, 1, 1, 1, 1, 1, 1, 1, 1, 1, 1, 1, 1, 1, 1, 1, 1, 1, 1, 1, 1, 1, 1, 1, 1, 1, 1, 1, 1, 1, 1, 1, 1, 1, 1, 1, 1, 1, 1, 1])
me_icosphere.materials.append(mat_material_009)
me_icosphere.use_remesh_preserve_volume = False
me_icosphere.use_remesh_preserve_attributes = False
me_icosphere.use_mirror_vertex_groups = False
me_icosphere.update()
me_sphere_004 = bpy.data.meshes.new('Sphere.004')
me_sphere_004.from_pydata([(0.0, 0.1951, 0.9808), (0.0, 0.7071, 0.7071), (0.0, 0.8315, 0.5556), (0.0, 0.9239, 0.3827), (0.0, 0.9808, 0.1951), (0.0, 1.0, 7.55e-08), (0.0, 0.9808, -0.1951), (0.0, 0.9239, -0.3827), (0.0, 0.8315, -0.5556), (0.0, 0.7071, -0.7071), (0.0, 0.5556, -0.8315), (0.0, 0.3827, -0.9239), (0.0, 0.1951, -0.9808), (0.07466, 0.1802, 0.9808), (0.1464, 0.3536, 0.9239), (0.2126, 0.5133, 0.8315), (0.2706, 0.6533, 0.7071), (0.3182, 0.7682, 0.5556), (0.3536, 0.8536, 0.3827), (0.3753, 0.9061, 0.1951), (0.3827, 0.9239, 7.55e-08), (0.3753, 0.9061, -0.1951), (0.3536, 0.8536, -0.3827), (0.3182, 0.7682, -0.5556), (0.2706, 0.6533, -0.7071), (0.2126, 0.5133, -0.8315), (0.1464, 0.3536, -0.9239), (0.07466, 0.1802, -0.9808), (0.1379, 0.1379, 0.9808), (0.2706, 0.2706, 0.9239), (0.3928, 0.3928, 0.8315), (0.5, 0.5, 0.7071), (0.5879, 0.5879, 0.5556), (0.6533, 0.6533, 0.3827), (0.6935, 0.6935, 0.1951), (0.7071, 0.7071, 7.55e-08), (0.6935, 0.6935, -0.1951), (0.6533, 0.6533, -0.3827), (0.5879, 0.5879, -0.5556), (0.5, 0.5, -0.7071), (0.3928, 0.3928, -0.8315), (0.2706, 0.2706, -0.9239), (0.1379, 0.1379, -0.9808), (0.1802, 0.07466, 0.9808), (0.3536, 0.1464, 0.9239), (0.5133, 0.2126, 0.8315), (0.6533, 0.2706, 0.7071), (0.7682, 0.3182, 0.5556), (0.8536, 0.3536, 0.3827), (0.9061, 0.3753, 0.1951), (0.9239, 0.3827, 7.55e-08), (0.9061, 0.3753, -0.1951), (0.8536, 0.3536, -0.3827), (0.7682, 0.3182, -0.5556), (0.6533, 0.2706, -0.7071), (0.5133, 0.2126, -0.8315), (0.3536, 0.1464, -0.9239), (0.1802, 0.07466, -0.9808), (0.1951, -3.452e-07, 0.9808), (0.3827, -3.824e-07, 0.9239), (0.5556, -3.824e-07, 0.8315), (0.7071, -3.973e-07, 0.7071), (0.8315, -4.122e-07, 0.5556), (0.9239, -3.824e-07, 0.3827), (0.9808, -3.824e-07, 0.1951), (1.0, -4.42e-07, 7.55e-08), (0.9808, -3.824e-07, -0.1951), (0.9239, -4.42e-07, -0.3827), (0.8315, -4.122e-07, -0.5556), (0.7071, -3.973e-07, -0.7071), (0.5556, -3.824e-07, -0.8315), (0.3827, -3.973e-07, -0.9239), (0.1951, -3.452e-07, -0.9808), (0.1802, -0.07466, 0.9808), (0.3536, -0.1464, 0.9239), (0.5133, -0.2126, 0.8315), (0.6533, -0.2706, 0.7071), (0.7682, -0.3182, 0.5556), (0.8536, -0.3536, 0.3827), (0.9061, -0.3753, 0.1951), (0.9239, -0.3827, 7.55e-08), (0.9061, -0.3753, -0.1951), (0.8536, -0.3536, -0.3827), (0.7682, -0.3182, -0.5556), (0.6533, -0.2706, -0.7071), (0.5133, -0.2126, -0.8315), (0.3536, -0.1464, -0.9239), (0.1802, -0.07466, -0.9808), (0.1379, -0.138, 0.9808), (0.2706, -0.2706, 0.9239), (0.3928, -0.3928, 0.8315), (0.5, -0.5, 0.7071), (0.5879, -0.5879, 0.5556), (0.6533, -0.6533, 0.3827), (0.6935, -0.6935, 0.1951), (0.7071, -0.7071, 7.55e-08), (0.6935, -0.6935, -0.1951), (0.6533, -0.6533, -0.3827), (0.5879, -0.5879, -0.5556), (0.5, -0.5, -0.7071), (0.3928, -0.3928, -0.8315), (0.2706, -0.2706, -0.9239), (0.1379, -0.138, -0.9808), (0.07466, -0.1802, 0.9808), (0.1464, -0.3536, 0.9239), (0.2126, -0.5133, 0.8315), (0.2706, -0.6533, 0.7071), (0.3182, -0.7682, 0.5556), (0.3536, -0.8536, 0.3827), (0.3753, -0.9061, 0.1951), (0.3827, -0.9239, 7.55e-08), (0.3753, -0.9061, -0.1951), (0.3536, -0.8536, -0.3827), (0.3182, -0.7682, -0.5556), (0.2706, -0.6533, -0.7071), (0.2126, -0.5133, -0.8315), (0.1464, -0.3536, -0.9239), (0.07466, -0.1802, -0.9808), (-6.902e-08, -0.1951, 0.9808), (-1.137e-07, -0.3827, 0.9239), (-1.435e-07, -0.5556, 0.8315), (-8.392e-08, -0.7071, 0.7071), (-2.329e-07, -0.8315, 0.5556), (-2.031e-07, -0.9239, 0.3827), (-1.435e-07, -0.9808, 0.1951), (-2.329e-07, -1.0, 7.55e-08), (-1.435e-07, -0.9808, -0.1951), (-2.627e-07, -0.9239, -0.3827), (-2.329e-07, -0.8315, -0.5556), (-8.392e-08, -0.7071, -0.7071), (-1.584e-07, -0.5556, -0.8315), (-1.733e-07, -0.3827, -0.9239), (-5.412e-08, -0.1951, -0.9808), (0.0, -3.258e-07, -1.0), (-0.07466, -0.1802, 0.9808), (-0.1464, -0.3536, 0.9239), (-0.2126, -0.5133, 0.8315), (-0.2706, -0.6533, 0.7071), (-0.3182, -0.7682, 0.5556), (-0.3536, -0.8536, 0.3827), (-0.3753, -0.9061, 0.1951), (-0.3827, -0.9239, 7.55e-08), (-0.3753, -0.9061, -0.1951), (-0.3536, -0.8536, -0.3827), (-0.3182, -0.7682, -0.5556), (-0.2706, -0.6533, -0.7071), (-0.2126, -0.5133, -0.8315), (-0.1464, -0.3536, -0.9239), (-0.07466, -0.1802, -0.9808), (-0.1379, -0.138, 0.9808), (-0.2706, -0.2706, 0.9239), (-0.3928, -0.3928, 0.8315), (-0.5, -0.5, 0.7071), (-0.5879, -0.5879, 0.5556), (-0.6533, -0.6533, 0.3827), (-0.6935, -0.6935, 0.1951), (-0.7071, -0.7071, 7.55e-08), (-0.6935, -0.6935, -0.1951), (-0.6533, -0.6533, -0.3827), (-0.5879, -0.5879, -0.5556), (-0.5, -0.5, -0.7071), (-0.3928, -0.3928, -0.8315), (-0.2706, -0.2706, -0.9239), (-0.1379, -0.138, -0.9808), (-3.01e-07, -4.505e-07, 1.0), (-0.1802, -0.07466, 0.9808), (-0.3536, -0.1464, 0.9239), (-0.5133, -0.2126, 0.8315), (-0.6533, -0.2706, 0.7071), (-0.7682, -0.3182, 0.5556), (-0.8536, -0.3536, 0.3827), (-0.9061, -0.3753, 0.1951), (-0.9239, -0.3827, 7.55e-08), (-0.9061, -0.3753, -0.1951), (-0.8536, -0.3536, -0.3827), (-0.7682, -0.3182, -0.5556), (-0.6533, -0.2706, -0.7071), (-0.5133, -0.2126, -0.8315), (-0.3536, -0.1464, -0.9239), (-0.1802, -0.07466, -0.9808), (-0.1951, -2.409e-07, 0.9808), (-0.3827, -1.738e-07, 0.9239), (-0.5556, -6.951e-08, 0.8315), (-0.7071, -8.441e-08, 0.7071), (-0.8315, 9.441e-08, 0.5556), (-0.9239, 3.48e-08, 0.3827), (-0.9808, -5.461e-08, 0.1951), (-1.0, 6.46e-08, 7.55e-08), (-0.9808, -5.461e-08, -0.1951), (-0.9239, 6.46e-08, -0.3827), (-0.8315, 9.441e-08, -0.5556), (-0.7071, -8.441e-08, -0.7071), (-0.5556, -6.951e-08, -0.8315), (-0.3827, -9.931e-08, -0.9239), (-0.1951, -2.632e-07, -0.9808), (-0.1802, 0.07466, 0.9808), (-0.3536, 0.1464, 0.9239), (-0.5133, 0.2126, 0.8315), (-0.6533, 0.2706, 0.7071), (-0.7682, 0.3182, 0.5556), (-0.8536, 0.3536, 0.3827), (-0.9061, 0.3753, 0.1951), (-0.9239, 0.3827, 7.55e-08), (-0.9061, 0.3753, -0.1951), (-0.8536, 0.3536, -0.3827), (-0.7682, 0.3182, -0.5556), (-0.6533, 0.2706, -0.7071), (-0.5133, 0.2126, -0.8315), (-0.3536, 0.1464, -0.9239), (-0.1802, 0.07466, -0.9808), (-0.1379, 0.1379, 0.9808), (-0.2706, 0.2706, 0.9239), (-0.3928, 0.3928, 0.8315), (-0.5, 0.5, 0.7071), (-0.5879, 0.5879, 0.5556), (-0.6533, 0.6533, 0.3827), (-0.6935, 0.6935, 0.1951), (-0.7071, 0.7071, 7.55e-08), (-0.6935, 0.6935, -0.1951), (-0.6533, 0.6533, -0.3827), (-0.5879, 0.5879, -0.5556), (-0.5, 0.5, -0.7071), (-0.3928, 0.3928, -0.8315), (-0.2706, 0.2706, -0.9239), (-0.1379, 0.1379, -0.9808), (-0.07466, 0.1802, 0.9808), (-0.1464, 0.3536, 0.9239), (-0.2126, 0.5133, 0.8315), (-0.2706, 0.6533, 0.7071), (-0.3182, 0.7682, 0.5556), (-0.3536, 0.8536, 0.3827), (-0.3753, 0.9061, 0.1951), (-0.3827, 0.9239, 7.55e-08), (-0.3753, 0.9061, -0.1951), (-0.3536, 0.8536, -0.3827), (-0.3182, 0.7682, -0.5556), (-0.2706, 0.6533, -0.7071), (-0.2126, 0.5133, -0.8315), (-0.1464, 0.3536, -0.9239), (-0.07466, 0.1802, -0.9808), (1.545e-07, 0.3827, 0.9239), (3.333e-07, 0.5556, 0.8315)], [], [(11, 10, 25, 26), (4, 3, 18, 19), (12, 11, 26, 27), (5, 4, 19, 20), (0, 164, 13), (133, 12, 27), (6, 5, 20, 21), (240, 0, 13, 14), (7, 6, 21, 22), (241, 240, 14, 15), (8, 7, 22, 23), (1, 241, 15, 16), (9, 8, 23, 24), (2, 1, 16, 17), (10, 9, 24, 25), (3, 2, 17, 18), (17, 16, 31, 32), (25, 24, 39, 40), (18, 17, 32, 33), (26, 25, 40, 41), (19, 18, 33, 34), (27, 26, 41, 42), (20, 19, 34, 35), (13, 164, 28), (133, 27, 42), (21, 20, 35, 36), (14, 13, 28, 29), (22, 21, 36, 37), (15, 14, 29, 30), (23, 22, 37, 38), (16, 15, 30, 31), (24, 23, 38, 39), (36, 35, 50, 51), (29, 28, 43, 44), (37, 36, 51, 52), (30, 29, 44, 45), (38, 37, 52, 53), (31, 30, 45, 46), (39, 38, 53, 54), (32, 31, 46, 47), (40, 39, 54, 55), (33, 32, 47, 48), (41, 40, 55, 56), (34, 33, 48, 49), (42, 41, 56, 57), (35, 34, 49, 50), (28, 164, 43), (133, 42, 57), (55, 54, 69, 70), (48, 47, 62, 63), (56, 55, 70, 71), (49, 48, 63, 64), (57, 56, 71, 72), (50, 49, 64, 65), (43, 164, 58), (133, 57, 72), (51, 50, 65, 66), (44, 43, 58, 59), (52, 51, 66, 67), (45, 44, 59, 60), (53, 52, 67, 68), (46, 45, 60, 61), (54, 53, 68, 69), (47, 46, 61, 62), (67, 66, 81, 82), (60, 59, 74, 75), (68, 67, 82, 83), (61, 60, 75, 76), (69, 68, 83, 84), (62, 61, 76, 77), (70, 69, 84, 85), (63, 62, 77, 78), (71, 70, 85, 86), (64, 63, 78, 79), (72, 71, 86, 87), (65, 64, 79, 80), (58, 164, 73), (133, 72, 87), (66, 65, 80, 81), (59, 58, 73, 74), (86, 85, 100, 101), (79, 78, 93, 94), (87, 86, 101, 102), (80, 79, 94, 95), (73, 164, 88), (133, 87, 102), (81, 80, 95, 96), (74, 73, 88, 89), (82, 81, 96, 97), (75, 74, 89, 90), (83, 82, 97, 98), (76, 75, 90, 91), (84, 83, 98, 99), (77, 76, 91, 92), (85, 84, 99, 100), (78, 77, 92, 93), (90, 89, 104, 105), (98, 97, 112, 113), (91, 90, 105, 106), (99, 98, 113, 114), (92, 91, 106, 107), (100, 99, 114, 115), (93, 92, 107, 108), (101, 100, 115, 116), (94, 93, 108, 109), (102, 101, 116, 117), (95, 94, 109, 110), (88, 164, 103), (133, 102, 117), (96, 95, 110, 111), (89, 88, 103, 104), (97, 96, 111, 112), (109, 108, 123, 124), (117, 116, 131, 132), (110, 109, 124, 125), (103, 164, 118), (133, 117, 132), (111, 110, 125, 126), (104, 103, 118, 119), (112, 111, 126, 127), (105, 104, 119, 120), (113, 112, 127, 128), (106, 105, 120, 121), (114, 113, 128, 129), (107, 106, 121, 122), (115, 114, 129, 130), (108, 107, 122, 123), (116, 115, 130, 131), (128, 127, 143, 144), (121, 120, 136, 137), (129, 128, 144, 145), (122, 121, 137, 138), (130, 129, 145, 146), (123, 122, 138, 139), (131, 130, 146, 147), (124, 123, 139, 140), (132, 131, 147, 148), (125, 124, 140, 141), (118, 164, 134), (133, 132, 148), (126, 125, 141, 142), (119, 118, 134, 135), (127, 126, 142, 143), (120, 119, 135, 136), (148, 147, 162, 163), (141, 140, 155, 156), (134, 164, 149), (133, 148, 163), (142, 141, 156, 157), (135, 134, 149, 150), (143, 142, 157, 158), (136, 135, 150, 151), (144, 143, 158, 159), (137, 136, 151, 152), (145, 144, 159, 160), (138, 137, 152, 153), (146, 145, 160, 161), (139, 138, 153, 154), (147, 146, 161, 162), (140, 139, 154, 155), (152, 151, 167, 168), (160, 159, 175, 176), (153, 152, 168, 169), (161, 160, 176, 177), (154, 153, 169, 170), (162, 161, 177, 178), (155, 154, 170, 171), (163, 162, 178, 179), (156, 155, 171, 172), (149, 164, 165), (133, 163, 179), (157, 156, 172, 173), (150, 149, 165, 166), (158, 157, 173, 174), (151, 150, 166, 167), (159, 158, 174, 175), (172, 171, 186, 187), (165, 164, 180), (133, 179, 194), (173, 172, 187, 188), (166, 165, 180, 181), (174, 173, 188, 189), (167, 166, 181, 182), (175, 174, 189, 190), (168, 167, 182, 183), (176, 175, 190, 191), (169, 168, 183, 184), (177, 176, 191, 192), (170, 169, 184, 185), (178, 177, 192, 193), (171, 170, 185, 186), (179, 178, 193, 194), (191, 190, 205, 206), (184, 183, 198, 199), (192, 191, 206, 207), (185, 184, 199, 200), (193, 192, 207, 208), (186, 185, 200, 201), (194, 193, 208, 209), (187, 186, 201, 202), (180, 164, 195), (133, 194, 209), (188, 187, 202, 203), (181, 180, 195, 196), (189, 188, 203, 204), (182, 181, 196, 197), (190, 189, 204, 205), (183, 182, 197, 198), (133, 209, 224), (203, 202, 217, 218), (196, 195, 210, 211), (204, 203, 218, 219), (197, 196, 211, 212), (205, 204, 219, 220), (198, 197, 212, 213), (206, 205, 220, 221), (199, 198, 213, 214), (207, 206, 221, 222), (200, 199, 214, 215), (208, 207, 222, 223), (201, 200, 215, 216), (209, 208, 223, 224), (202, 201, 216, 217), (195, 164, 210), (222, 221, 236, 237), (215, 214, 229, 230), (223, 222, 237, 238), (216, 215, 230, 231), (224, 223, 238, 239), (217, 216, 231, 232), (210, 164, 225), (133, 224, 239), (218, 217, 232, 233), (211, 210, 225, 226), (219, 218, 233, 234), (212, 211, 226, 227), (220, 219, 234, 235), (213, 212, 227, 228), (221, 220, 235, 236), (214, 213, 228, 229), (226, 225, 0, 240), (234, 233, 6, 7), (227, 226, 240, 241), (235, 234, 7, 8), (228, 227, 241, 1), (236, 235, 8, 9), (229, 228, 1, 2), (237, 236, 9, 10), (230, 229, 2, 3), (238, 237, 10, 11), (231, 230, 3, 4), (239, 238, 11, 12), (232, 231, 4, 5), (225, 164, 0), (133, 239, 12), (233, 232, 5, 6)])
me_sphere_004.polygons.foreach_set('use_smooth', [True] * 256)
me_sphere_004.materials.append(mat_material_007)
me_sphere_004.use_remesh_preserve_volume = False
me_sphere_004.use_remesh_preserve_attributes = False
me_sphere_004.use_mirror_vertex_groups = False
me_sphere_004.update()
me_sphere_003 = bpy.data.meshes.new('Sphere.003')
me_sphere_003.from_pydata([(0.0, 0.1951, 0.9808), (0.0, 0.7071, 0.7071), (0.0, 0.8315, 0.5556), (0.0, 0.9239, 0.3827), (0.0, 0.9808, 0.1951), (0.0, 1.0, 7.55e-08), (0.0, 0.9808, -0.1951), (0.0, 0.9239, -0.3827), (0.0, 0.8315, -0.5556), (0.0, 0.7071, -0.7071), (0.0, 0.5556, -0.8315), (0.0, 0.3827, -0.9239), (0.0, 0.1951, -0.9808), (0.07466, 0.1802, 0.9808), (0.1464, 0.3536, 0.9239), (0.2126, 0.5133, 0.8315), (0.2706, 0.6533, 0.7071), (0.3182, 0.7682, 0.5556), (0.3536, 0.8536, 0.3827), (0.3753, 0.9061, 0.1951), (0.3827, 0.9239, 7.55e-08), (0.3753, 0.9061, -0.1951), (0.3536, 0.8536, -0.3827), (0.3182, 0.7682, -0.5556), (0.2706, 0.6533, -0.7071), (0.2126, 0.5133, -0.8315), (0.1464, 0.3536, -0.9239), (0.07466, 0.1802, -0.9808), (0.1379, 0.1379, 0.9808), (0.2706, 0.2706, 0.9239), (0.3928, 0.3928, 0.8315), (0.5, 0.5, 0.7071), (0.5879, 0.5879, 0.5556), (0.6533, 0.6533, 0.3827), (0.6935, 0.6935, 0.1951), (0.7071, 0.7071, 7.55e-08), (0.6935, 0.6935, -0.1951), (0.6533, 0.6533, -0.3827), (0.5879, 0.5879, -0.5556), (0.5, 0.5, -0.7071), (0.3928, 0.3928, -0.8315), (0.2706, 0.2706, -0.9239), (0.1379, 0.1379, -0.9808), (0.1802, 0.07466, 0.9808), (0.3536, 0.1464, 0.9239), (0.5133, 0.2126, 0.8315), (0.6533, 0.2706, 0.7071), (0.7682, 0.3182, 0.5556), (0.8536, 0.3536, 0.3827), (0.9061, 0.3753, 0.1951), (0.9239, 0.3827, 7.55e-08), (0.9061, 0.3753, -0.1951), (0.8536, 0.3536, -0.3827), (0.7682, 0.3182, -0.5556), (0.6533, 0.2706, -0.7071), (0.5133, 0.2126, -0.8315), (0.3536, 0.1464, -0.9239), (0.1802, 0.07466, -0.9808), (0.1951, -3.452e-07, 0.9808), (0.3827, -3.824e-07, 0.9239), (0.5556, -3.824e-07, 0.8315), (0.7071, -3.973e-07, 0.7071), (0.8315, -4.122e-07, 0.5556), (0.9239, -3.824e-07, 0.3827), (0.9808, -3.824e-07, 0.1951), (1.0, -4.42e-07, 7.55e-08), (0.9808, -3.824e-07, -0.1951), (0.9239, -4.42e-07, -0.3827), (0.8315, -4.122e-07, -0.5556), (0.7071, -3.973e-07, -0.7071), (0.5556, -3.824e-07, -0.8315), (0.3827, -3.973e-07, -0.9239), (0.1951, -3.452e-07, -0.9808), (0.1802, -0.07466, 0.9808), (0.3536, -0.1464, 0.9239), (0.5133, -0.2126, 0.8315), (0.6533, -0.2706, 0.7071), (0.7682, -0.3182, 0.5556), (0.8536, -0.3536, 0.3827), (0.9061, -0.3753, 0.1951), (0.9239, -0.3827, 7.55e-08), (0.9061, -0.3753, -0.1951), (0.8536, -0.3536, -0.3827), (0.7682, -0.3182, -0.5556), (0.6533, -0.2706, -0.7071), (0.5133, -0.2126, -0.8315), (0.3536, -0.1464, -0.9239), (0.1802, -0.07466, -0.9808), (0.1379, -0.138, 0.9808), (0.2706, -0.2706, 0.9239), (0.3928, -0.3928, 0.8315), (0.5, -0.5, 0.7071), (0.5879, -0.5879, 0.5556), (0.6533, -0.6533, 0.3827), (0.6935, -0.6935, 0.1951), (0.7071, -0.7071, 7.55e-08), (0.6935, -0.6935, -0.1951), (0.6533, -0.6533, -0.3827), (0.5879, -0.5879, -0.5556), (0.5, -0.5, -0.7071), (0.3928, -0.3928, -0.8315), (0.2706, -0.2706, -0.9239), (0.1379, -0.138, -0.9808), (0.07466, -0.1802, 0.9808), (0.1464, -0.3536, 0.9239), (0.2126, -0.5133, 0.8315), (0.2706, -0.6533, 0.7071), (0.3182, -0.7682, 0.5556), (0.3536, -0.8536, 0.3827), (0.3753, -0.9061, 0.1951), (0.3827, -0.9239, 7.55e-08), (0.3753, -0.9061, -0.1951), (0.3536, -0.8536, -0.3827), (0.3182, -0.7682, -0.5556), (0.2706, -0.6533, -0.7071), (0.2126, -0.5133, -0.8315), (0.1464, -0.3536, -0.9239), (0.07466, -0.1802, -0.9808), (-6.902e-08, -0.1951, 0.9808), (-1.137e-07, -0.3827, 0.9239), (-1.435e-07, -0.5556, 0.8315), (-8.392e-08, -0.7071, 0.7071), (-2.329e-07, -0.8315, 0.5556), (-2.031e-07, -0.9239, 0.3827), (-1.435e-07, -0.9808, 0.1951), (-2.329e-07, -1.0, 7.55e-08), (-1.435e-07, -0.9808, -0.1951), (-2.627e-07, -0.9239, -0.3827), (-2.329e-07, -0.8315, -0.5556), (-8.392e-08, -0.7071, -0.7071), (-1.584e-07, -0.5556, -0.8315), (-1.733e-07, -0.3827, -0.9239), (-5.412e-08, -0.1951, -0.9808), (0.0, -3.258e-07, -1.0), (-0.07466, -0.1802, 0.9808), (-0.1464, -0.3536, 0.9239), (-0.2126, -0.5133, 0.8315), (-0.2706, -0.6533, 0.7071), (-0.3182, -0.7682, 0.5556), (-0.3536, -0.8536, 0.3827), (-0.3753, -0.9061, 0.1951), (-0.3827, -0.9239, 7.55e-08), (-0.3753, -0.9061, -0.1951), (-0.3536, -0.8536, -0.3827), (-0.3182, -0.7682, -0.5556), (-0.2706, -0.6533, -0.7071), (-0.2126, -0.5133, -0.8315), (-0.1464, -0.3536, -0.9239), (-0.07466, -0.1802, -0.9808), (-0.1379, -0.138, 0.9808), (-0.2706, -0.2706, 0.9239), (-0.3928, -0.3928, 0.8315), (-0.5, -0.5, 0.7071), (-0.5879, -0.5879, 0.5556), (-0.6533, -0.6533, 0.3827), (-0.6935, -0.6935, 0.1951), (-0.7071, -0.7071, 7.55e-08), (-0.6935, -0.6935, -0.1951), (-0.6533, -0.6533, -0.3827), (-0.5879, -0.5879, -0.5556), (-0.5, -0.5, -0.7071), (-0.3928, -0.3928, -0.8315), (-0.2706, -0.2706, -0.9239), (-0.1379, -0.138, -0.9808), (-3.01e-07, -4.505e-07, 1.0), (-0.1802, -0.07466, 0.9808), (-0.3536, -0.1464, 0.9239), (-0.5133, -0.2126, 0.8315), (-0.6533, -0.2706, 0.7071), (-0.7682, -0.3182, 0.5556), (-0.8536, -0.3536, 0.3827), (-0.9061, -0.3753, 0.1951), (-0.9239, -0.3827, 7.55e-08), (-0.9061, -0.3753, -0.1951), (-0.8536, -0.3536, -0.3827), (-0.7682, -0.3182, -0.5556), (-0.6533, -0.2706, -0.7071), (-0.5133, -0.2126, -0.8315), (-0.3536, -0.1464, -0.9239), (-0.1802, -0.07466, -0.9808), (-0.1951, -2.409e-07, 0.9808), (-0.3827, -1.738e-07, 0.9239), (-0.5556, -6.951e-08, 0.8315), (-0.7071, -8.441e-08, 0.7071), (-0.8315, 9.441e-08, 0.5556), (-0.9239, 3.48e-08, 0.3827), (-0.9808, -5.461e-08, 0.1951), (-1.0, 6.46e-08, 7.55e-08), (-0.9808, -5.461e-08, -0.1951), (-0.9239, 6.46e-08, -0.3827), (-0.8315, 9.441e-08, -0.5556), (-0.7071, -8.441e-08, -0.7071), (-0.5556, -6.951e-08, -0.8315), (-0.3827, -9.931e-08, -0.9239), (-0.1951, -2.632e-07, -0.9808), (-0.1802, 0.07466, 0.9808), (-0.3536, 0.1464, 0.9239), (-0.5133, 0.2126, 0.8315), (-0.6533, 0.2706, 0.7071), (-0.7682, 0.3182, 0.5556), (-0.8536, 0.3536, 0.3827), (-0.9061, 0.3753, 0.1951), (-0.9239, 0.3827, 7.55e-08), (-0.9061, 0.3753, -0.1951), (-0.8536, 0.3536, -0.3827), (-0.7682, 0.3182, -0.5556), (-0.6533, 0.2706, -0.7071), (-0.5133, 0.2126, -0.8315), (-0.3536, 0.1464, -0.9239), (-0.1802, 0.07466, -0.9808), (-0.1379, 0.1379, 0.9808), (-0.2706, 0.2706, 0.9239), (-0.3928, 0.3928, 0.8315), (-0.5, 0.5, 0.7071), (-0.5879, 0.5879, 0.5556), (-0.6533, 0.6533, 0.3827), (-0.6935, 0.6935, 0.1951), (-0.7071, 0.7071, 7.55e-08), (-0.6935, 0.6935, -0.1951), (-0.6533, 0.6533, -0.3827), (-0.5879, 0.5879, -0.5556), (-0.5, 0.5, -0.7071), (-0.3928, 0.3928, -0.8315), (-0.2706, 0.2706, -0.9239), (-0.1379, 0.1379, -0.9808), (-0.07466, 0.1802, 0.9808), (-0.1464, 0.3536, 0.9239), (-0.2126, 0.5133, 0.8315), (-0.2706, 0.6533, 0.7071), (-0.3182, 0.7682, 0.5556), (-0.3536, 0.8536, 0.3827), (-0.3753, 0.9061, 0.1951), (-0.3827, 0.9239, 7.55e-08), (-0.3753, 0.9061, -0.1951), (-0.3536, 0.8536, -0.3827), (-0.3182, 0.7682, -0.5556), (-0.2706, 0.6533, -0.7071), (-0.2126, 0.5133, -0.8315), (-0.1464, 0.3536, -0.9239), (-0.07466, 0.1802, -0.9808), (1.545e-07, 0.3827, 0.9239), (3.333e-07, 0.5556, 0.8315)], [], [(11, 10, 25, 26), (4, 3, 18, 19), (12, 11, 26, 27), (5, 4, 19, 20), (0, 164, 13), (133, 12, 27), (6, 5, 20, 21), (240, 0, 13, 14), (7, 6, 21, 22), (241, 240, 14, 15), (8, 7, 22, 23), (1, 241, 15, 16), (9, 8, 23, 24), (2, 1, 16, 17), (10, 9, 24, 25), (3, 2, 17, 18), (17, 16, 31, 32), (25, 24, 39, 40), (18, 17, 32, 33), (26, 25, 40, 41), (19, 18, 33, 34), (27, 26, 41, 42), (20, 19, 34, 35), (13, 164, 28), (133, 27, 42), (21, 20, 35, 36), (14, 13, 28, 29), (22, 21, 36, 37), (15, 14, 29, 30), (23, 22, 37, 38), (16, 15, 30, 31), (24, 23, 38, 39), (36, 35, 50, 51), (29, 28, 43, 44), (37, 36, 51, 52), (30, 29, 44, 45), (38, 37, 52, 53), (31, 30, 45, 46), (39, 38, 53, 54), (32, 31, 46, 47), (40, 39, 54, 55), (33, 32, 47, 48), (41, 40, 55, 56), (34, 33, 48, 49), (42, 41, 56, 57), (35, 34, 49, 50), (28, 164, 43), (133, 42, 57), (55, 54, 69, 70), (48, 47, 62, 63), (56, 55, 70, 71), (49, 48, 63, 64), (57, 56, 71, 72), (50, 49, 64, 65), (43, 164, 58), (133, 57, 72), (51, 50, 65, 66), (44, 43, 58, 59), (52, 51, 66, 67), (45, 44, 59, 60), (53, 52, 67, 68), (46, 45, 60, 61), (54, 53, 68, 69), (47, 46, 61, 62), (67, 66, 81, 82), (60, 59, 74, 75), (68, 67, 82, 83), (61, 60, 75, 76), (69, 68, 83, 84), (62, 61, 76, 77), (70, 69, 84, 85), (63, 62, 77, 78), (71, 70, 85, 86), (64, 63, 78, 79), (72, 71, 86, 87), (65, 64, 79, 80), (58, 164, 73), (133, 72, 87), (66, 65, 80, 81), (59, 58, 73, 74), (86, 85, 100, 101), (79, 78, 93, 94), (87, 86, 101, 102), (80, 79, 94, 95), (73, 164, 88), (133, 87, 102), (81, 80, 95, 96), (74, 73, 88, 89), (82, 81, 96, 97), (75, 74, 89, 90), (83, 82, 97, 98), (76, 75, 90, 91), (84, 83, 98, 99), (77, 76, 91, 92), (85, 84, 99, 100), (78, 77, 92, 93), (90, 89, 104, 105), (98, 97, 112, 113), (91, 90, 105, 106), (99, 98, 113, 114), (92, 91, 106, 107), (100, 99, 114, 115), (93, 92, 107, 108), (101, 100, 115, 116), (94, 93, 108, 109), (102, 101, 116, 117), (95, 94, 109, 110), (88, 164, 103), (133, 102, 117), (96, 95, 110, 111), (89, 88, 103, 104), (97, 96, 111, 112), (109, 108, 123, 124), (117, 116, 131, 132), (110, 109, 124, 125), (103, 164, 118), (133, 117, 132), (111, 110, 125, 126), (104, 103, 118, 119), (112, 111, 126, 127), (105, 104, 119, 120), (113, 112, 127, 128), (106, 105, 120, 121), (114, 113, 128, 129), (107, 106, 121, 122), (115, 114, 129, 130), (108, 107, 122, 123), (116, 115, 130, 131), (128, 127, 143, 144), (121, 120, 136, 137), (129, 128, 144, 145), (122, 121, 137, 138), (130, 129, 145, 146), (123, 122, 138, 139), (131, 130, 146, 147), (124, 123, 139, 140), (132, 131, 147, 148), (125, 124, 140, 141), (118, 164, 134), (133, 132, 148), (126, 125, 141, 142), (119, 118, 134, 135), (127, 126, 142, 143), (120, 119, 135, 136), (148, 147, 162, 163), (141, 140, 155, 156), (134, 164, 149), (133, 148, 163), (142, 141, 156, 157), (135, 134, 149, 150), (143, 142, 157, 158), (136, 135, 150, 151), (144, 143, 158, 159), (137, 136, 151, 152), (145, 144, 159, 160), (138, 137, 152, 153), (146, 145, 160, 161), (139, 138, 153, 154), (147, 146, 161, 162), (140, 139, 154, 155), (152, 151, 167, 168), (160, 159, 175, 176), (153, 152, 168, 169), (161, 160, 176, 177), (154, 153, 169, 170), (162, 161, 177, 178), (155, 154, 170, 171), (163, 162, 178, 179), (156, 155, 171, 172), (149, 164, 165), (133, 163, 179), (157, 156, 172, 173), (150, 149, 165, 166), (158, 157, 173, 174), (151, 150, 166, 167), (159, 158, 174, 175), (172, 171, 186, 187), (165, 164, 180), (133, 179, 194), (173, 172, 187, 188), (166, 165, 180, 181), (174, 173, 188, 189), (167, 166, 181, 182), (175, 174, 189, 190), (168, 167, 182, 183), (176, 175, 190, 191), (169, 168, 183, 184), (177, 176, 191, 192), (170, 169, 184, 185), (178, 177, 192, 193), (171, 170, 185, 186), (179, 178, 193, 194), (191, 190, 205, 206), (184, 183, 198, 199), (192, 191, 206, 207), (185, 184, 199, 200), (193, 192, 207, 208), (186, 185, 200, 201), (194, 193, 208, 209), (187, 186, 201, 202), (180, 164, 195), (133, 194, 209), (188, 187, 202, 203), (181, 180, 195, 196), (189, 188, 203, 204), (182, 181, 196, 197), (190, 189, 204, 205), (183, 182, 197, 198), (133, 209, 224), (203, 202, 217, 218), (196, 195, 210, 211), (204, 203, 218, 219), (197, 196, 211, 212), (205, 204, 219, 220), (198, 197, 212, 213), (206, 205, 220, 221), (199, 198, 213, 214), (207, 206, 221, 222), (200, 199, 214, 215), (208, 207, 222, 223), (201, 200, 215, 216), (209, 208, 223, 224), (202, 201, 216, 217), (195, 164, 210), (222, 221, 236, 237), (215, 214, 229, 230), (223, 222, 237, 238), (216, 215, 230, 231), (224, 223, 238, 239), (217, 216, 231, 232), (210, 164, 225), (133, 224, 239), (218, 217, 232, 233), (211, 210, 225, 226), (219, 218, 233, 234), (212, 211, 226, 227), (220, 219, 234, 235), (213, 212, 227, 228), (221, 220, 235, 236), (214, 213, 228, 229), (226, 225, 0, 240), (234, 233, 6, 7), (227, 226, 240, 241), (235, 234, 7, 8), (228, 227, 241, 1), (236, 235, 8, 9), (229, 228, 1, 2), (237, 236, 9, 10), (230, 229, 2, 3), (238, 237, 10, 11), (231, 230, 3, 4), (239, 238, 11, 12), (232, 231, 4, 5), (225, 164, 0), (133, 239, 12), (233, 232, 5, 6)])
me_sphere_003.polygons.foreach_set('use_smooth', [True] * 256)
me_sphere_003.materials.append(mat_material_007)
me_sphere_003.use_remesh_preserve_volume = False
me_sphere_003.use_remesh_preserve_attributes = False
me_sphere_003.use_mirror_vertex_groups = False
me_sphere_003.update()
me_cube = bpy.data.meshes.new('Cube')
me_cube.from_pydata([(-0.04152, -0.69, -0.01797), (-0.01804, -0.6858, 0.06123), (-0.02735, 0.6542, -0.02541), (-0.008494, 0.6591, 0.06691), (0.001554, -0.6903, -0.03011), (0.02503, -0.6861, 0.04908), (-0.005574, 0.6541, -0.03155), (0.02899, 0.6588, 0.05634), (-0.03127, 0.6045, 0.119), (-0.09423, 0.5932, -0.09338), (0.02609, 0.5925, -0.1273), (0.08905, 0.6037, 0.08507), (-0.03081, 0.6599, 0.08602), (-0.04691, 0.6526, -0.05397), (-0.00466, 0.6524, -0.06588), (0.05832, 0.6593, 0.06089), (0.01168, 0.651, -0.09643), (-0.07745, 0.6515, -0.0713), (0.009377, 0.6553, -0.009814), (-0.02811, 0.6556, 0.0007523), (-0.008494, 0.6591, 0.06691), (-0.02811, 0.6556, 0.0007523), (0.009377, 0.6553, -0.009814), (0.02899, 0.6588, 0.05634), (-0.00966, 0.8337, 0.05798), (-0.02927, 0.8302, -0.008173), (0.008212, 0.83, -0.01874), (0.02782, 0.8335, 0.04742), (-0.006635, 0.9485, -0.08101), (-0.04889, 0.9487, -0.0691), (-0.02311, 1.092, -0.049), (-0.02846, 1.093, -0.04749), (-0.02437, 0.9618, 0.003775), (-0.02153, 0.893, 0.000979), (0.01409, 0.8982, -0.01484), (0.01126, 0.967, -0.01204), (0.001492, 0.8316, -0.03898), (-0.03599, 0.8318, -0.02841), (0.004536, 0.9686, -0.03228), (-0.03109, 0.9634, -0.01646), (-0.006699, 0.8227, -0.04016), (-0.02848, 0.8229, -0.03402), (-0.04804, 0.8212, -0.06258), (-0.005785, 0.821, -0.07449), (-0.008094, 1.167, -0.09218), (-0.05034, 1.167, -0.08027), (-0.02353, 1.155, -0.05221), (-0.02888, 1.155, -0.0507), (-0.00755, 0.9502, -0.04668), (-0.02933, 0.9503, -0.04054), (-0.009008, 1.169, -0.05785), (-0.03079, 1.169, -0.05171), (-0.004713, 1.096, 0.01305), (-0.01007, 1.096, 0.01456), (-0.005132, 1.159, 0.00984), (-0.01048, 1.159, 0.01135), (-0.08625, -0.6027, -0.03227), (-0.02329, -0.5914, 0.1801), (0.09703, -0.5921, 0.1462), (0.03407, -0.6034, -0.06619), (-0.05922, -0.6902, -0.02068), (-0.01959, -0.6831, 0.113), (0.05508, -0.6836, 0.09195), (0.01545, -0.6907, -0.04173), (-0.116, -1.445, -0.2385), (-0.0435, -1.399, -0.02505), (-0.01415, -1.399, -0.03332), (-0.07296, -1.445, -0.2507), (-0.02679, -0.9773, -0.114), (-0.06986, -0.977, -0.1019), (-0.004817, -0.8913, 0.08561), (0.02453, -0.8915, 0.07734), (-0.04948, -1.441, -0.1715), (-0.09255, -1.44, -0.1593), (-0.04638, -0.9728, -0.02267), (-0.003312, -0.9731, -0.03481), (-0.05436, -0.8201, -0.05598), (-0.03088, -0.8159, 0.02321), (0.01219, -0.8161, 0.01107), (-0.01129, -0.8203, -0.06813), (-0.03644, -0.3906, -0.05801), (-0.02455, -0.4026, 0.1704), (-0.01788, -0.3906, -0.06215), (0.09577, -0.4033, 0.1365), (-0.1161, -0.419, -0.1382), (-0.1148, -0.6078, -0.1286), (0.005516, -0.6085, -0.1625), (0.004256, -0.4197, -0.1722), (-0.1672, -0.5393, -0.3071), (-0.1659, -0.7281, -0.2974), (-0.04561, -0.7289, -0.3314), (-0.04687, -0.54, -0.341), (-0.1893, -0.5432, -0.3815), (-0.188, -0.7321, -0.3719), (-0.06767, -0.7328, -0.4058), (-0.06893, -0.544, -0.4154), (-0.02551, -0.2599, 0.1632), (-0.01805, -0.3625, -0.06359), (-0.03661, -0.3626, -0.05945), (0.09482, -0.2607, 0.1292), (-0.08846, -0.2712, -0.04921), (-0.08751, -0.4138, -0.04192), (0.03281, -0.4146, -0.07584), (0.03186, -0.2719, -0.08313), (-0.05418, -0.3657, -0.1172), (-0.05402, -0.3937, -0.1158), (-0.03546, -0.3936, -0.1199), (-0.03562, -0.3656, -0.1214), (-0.06551, -0.3295, -0.1557), (-0.06534, -0.3575, -0.1543), (-0.04678, -0.3575, -0.1584), (-0.04694, -0.3294, -0.1598), (-0.02598, -0.1886, 0.1595), (0.03138, -0.2006, -0.08678), (-0.08894, -0.1998, -0.05286), (0.09434, -0.1893, 0.1256), (-0.02724, 0.0002411, 0.1499), (0.03012, -0.01177, -0.09643), (-0.0902, -0.01103, -0.06251), (0.09308, -0.0004996, 0.1159), (-0.2163, 0.2075, -0.5248), (-0.2693, 0.1481, -0.6963), (-0.1495, 0.1442, -0.7317), (-0.09649, 0.2036, -0.5603), (-0.05487, -0.143, -0.3909), (-0.03004, -0.01634, -0.3135), (-0.1749, -0.1407, -0.3563), (-0.1501, -0.01409, -0.2788), (-0.1462, 0.1341, -0.7197), (-0.266, 0.1379, -0.6843), (-0.214, 0.1997, -0.5161), (-0.09415, 0.1959, -0.5516)], [], [(118, 116, 8, 9), (7, 18, 22, 23), (102, 83, 58, 59), (69, 68, 67, 64), (101, 102, 87, 84), (83, 81, 57, 58), (12, 17, 9, 8), (17, 16, 10, 9), (15, 12, 8, 11), (16, 15, 11, 10), (3, 19, 17, 12), (41, 40, 48, 49), (7, 3, 12, 15), (18, 7, 15, 16), (13, 14, 16, 17), (6, 2, 19, 18), (2, 13, 17, 19), (14, 6, 18, 16), (20, 23, 27, 24), (18, 19, 21, 22), (3, 7, 23, 20), (19, 3, 20, 21), (25, 24, 32, 33), (21, 20, 24, 25), (23, 22, 26, 27), (22, 21, 25, 26), (48, 28, 44, 50), (42, 41, 49, 29), (43, 42, 29, 28), (40, 43, 28, 48), (32, 35, 38, 39), (27, 26, 34, 35), (36, 37, 39, 38), (24, 27, 35, 32), (26, 25, 37, 36), (35, 26, 36, 38), (25, 32, 39, 37), (6, 14, 43, 40), (14, 13, 42, 43), (13, 2, 41, 42), (2, 6, 40, 41), (37, 41, 40, 36), (36, 40, 48, 38), (41, 37, 39, 49), (38, 48, 49, 39), (51, 50, 44, 45), (30, 46, 54, 52), (29, 49, 51, 45), (28, 29, 45, 44), (30, 31, 49, 48), (47, 46, 50, 51), (46, 30, 48, 50), (31, 47, 51, 49), (53, 52, 54, 55), (31, 30, 52, 53), (47, 31, 53, 55), (46, 47, 55, 54), (60, 61, 57, 56), (62, 63, 59, 58), (63, 60, 56, 59), (61, 62, 58, 57), (0, 1, 61, 60), (5, 4, 63, 62), (4, 0, 60, 63), (1, 5, 62, 61), (67, 72, 73, 64), (74, 69, 64, 73), (71, 70, 65, 66), (68, 75, 72, 67), (79, 78, 75, 68), (71, 75, 78), (77, 76, 69, 74), (76, 79, 68, 69), (66, 65, 73, 72), (65, 70, 74, 73), (71, 66, 72, 75), (77, 70, 71, 78), (0, 4, 79, 76), (1, 0, 76, 77), (5, 1, 77, 78), (4, 5, 78, 79), (77, 74, 70), (99, 96, 81, 83), (80, 98, 104, 105), (103, 99, 83, 102), (56, 57, 81, 101), (87, 86, 90, 91), (56, 101, 84, 85), (59, 56, 85, 86), (102, 59, 86, 87), (91, 90, 94, 95), (85, 84, 88, 89), (84, 87, 91, 88), (86, 85, 89, 90), (92, 95, 94, 93), (89, 88, 92, 93), (88, 91, 95, 92), (90, 89, 93, 94), (113, 115, 99, 103), (114, 113, 103, 100), (115, 112, 96, 99), (101, 81, 96, 100), (98, 80, 101, 100), (80, 82, 102, 101), (82, 97, 103, 102), (97, 98, 100, 103), (104, 107, 111, 108), (98, 97, 107, 104), (82, 80, 105, 106), (97, 82, 106, 107), (108, 111, 110, 109), (106, 105, 109, 110), (107, 106, 110, 111), (105, 104, 108, 109), (119, 116, 112, 115), (131, 128, 122, 123), (117, 119, 115, 113), (100, 96, 112, 114), (10, 11, 119, 117), (9, 10, 117, 118), (11, 8, 116, 119), (114, 112, 116, 118), (120, 123, 122, 121), (128, 129, 121, 122), (129, 130, 120, 121), (130, 131, 123, 120), (118, 117, 125, 127), (114, 118, 127, 126), (113, 114, 126, 124), (117, 113, 124, 125), (127, 125, 131, 130), (126, 127, 130, 129), (124, 126, 129, 128), (125, 124, 128, 131)])
me_cube.use_remesh_preserve_volume = False
me_cube.use_remesh_preserve_attributes = False
me_cube.use_mirror_vertex_groups = False
me_cube.update()
arm_armature = bpy.data.armatures.new('Armature')  # bones are not reproduced

# ---- objects
ob_armature = bpy.data.objects.new('Armature', arm_armature)
ob_icosphere = bpy.data.objects.new('Icosphere', me_icosphere)
ob_righthand = bpy.data.objects.new('RightHand', me_sphere_004)
ob_lefthand = bpy.data.objects.new('LeftHand', me_sphere_003)
ob_lamp = bpy.data.objects.new('Lamp', light_lamp)
ob_camera = bpy.data.objects.new('Camera', cam_camera)
ob_cube = bpy.data.objects.new('Cube', me_cube)

# ---- transforms, parenting, visibility, modifiers, constraints
ob_armature.location = (-0.3444, 0.6248, 0.2187)
ob_armature.show_in_front = True
ob_armature.lineart.crease_threshold = 0.0
ob_icosphere.parent = ob_armature
ob_icosphere.matrix_parent_inverse = Matrix(((1.0, 0.0, 0.0, 0.3444), (0.0, 1.0, 0.0, -0.6248), (0.0, 0.0, 1.0, -0.2187), (0.0, 0.0, 0.0, 1.0)))
ob_icosphere.location = (-0.3272, 0.5239, 1.466)
ob_icosphere.scale = (0.4077, 0.4077, 0.4077)
ob_icosphere.lineart.crease_threshold = 0.0
_vg = ob_icosphere.vertex_groups.new(name='Bone')
for _i, _w in zip([0, 1, 2, 3, 4, 5, 6, 7, 8, 9, 10, 11, 12, 13, 14, 15, 18, 19, 25, 29, 60, 61, 62, 63, 64, 65, 66, 67, 68, 69, 70, 71, 72, 73, 74, 75, 76, 77, 78, 79, 80, 82, 83, 84, 85, 86, 87, 88, 89, 90, 91, 92, 93, 94, 95, 96, 97, 98, 99, 100, 101, 102, 103, 104, 105, 106, 107, 108, 109, 114, 115, 240, 241, 242, 243, 244, 245, 246, 247, 248, 249, 250, 251, 252, 253, 254, 255, 256, 259, 300, 301, 302, 303, 304, 305, 306, 307, 308, 309, 310, 311, 312, 313, 314, 315, 316, 317, 318, 319, 320, 321, 322, 323, 324, 325, 326, 327, 328, 329, 330, 331, 332, 333, 334, 335, 336, 337, 338, 339, 340, 341, 342, 343, 344, 345, 346, 347, 486, 487, 488, 489, 490, 491, 492, 493, 494, 495, 496, 497, 498, 499, 500, 501, 502, 503, 504, 505, 506, 507, 508, 509, 510, 511, 512, 513, 514, 515, 516, 517, 518, 519, 520, 521, 522, 523, 524, 525, 526, 527, 528, 529, 530, 531, 532, 533, 534, 535, 536, 537, 538, 539, 540, 541, 542, 543, 544, 545, 546, 547, 548, 549, 550, 551, 552, 553, 554, 555, 556, 557, 558, 559, 560, 561, 562, 563, 564, 565, 566, 567, 568, 569, 570, 571, 572, 573, 574, 575, 576, 577, 578, 579, 580, 581, 582, 583, 584, 585, 586, 587, 588, 589, 590, 591, 592, 593, 594, 595, 596, 597, 598, 599, 600, 601, 602, 603, 604, 605, 606, 607, 608, 609, 610, 611, 612, 613, 614, 615, 616, 617, 618, 619, 620, 621, 622, 623, 624, 625, 626, 627, 628, 629, 630, 631, 632, 633, 634, 635, 636, 637, 638, 639, 640, 641, 642, 643, 644, 645, 646, 647, 648, 649, 650, 651, 652, 653, 654], [0.3081, 0.3025, 0.281, 0.2943, 0.3038, 0.04738, 0.02076, 0.001991, 0.003762, 0.02493, 0.02623, 0.005472, 0.004205, 0.02358, 0.0496, 0.008165, 0.0009913, 0.0269, 0.02076, 0.003546, 0.1296, 0.08636, 0.07414, 0.08496, 0.1288, 0.1967, 0.08629, 0.1316, 0.1951, 0.1274, 0.08303, 0.07285, 0.05849, 0.05833, 0.03129, 0.01203, 0.01245, 0.03218, 0.05219, 0.0488, 0.01343, 0.001242, 0.02168, 0.07486, 0.1301, 0.189, 0.1228, 0.06693, 0.05772, 0.1178, 0.07424, 0.06157, 0.07296, 0.127, 0.1896, 0.05062, 0.05375, 0.02477, 0.004492, 0.001752, 0.01766, 0.1171, 0.05422, 0.02958, 0.05218, 0.1168, 0.1771, 0.01712, 0.02747, 0.01972, 0.01114, 0.5368, 0.5517, 0.5539, 0.4623, 0.5186, 0.01872, 0.02176, 0.01813, 0.01439, 0.01467, 0.02387, 0.0208, 0.01673, 0.0165, 0.02033, 0.003699, 0.001328, 0.0001987, 0.1287, 0.1216, 0.112, 0.1083, 0.1118, 0.1212, 0.1075, 0.1114, 0.1209, 0.1279, 0.1205, 0.1109, 0.03342, 0.0386, 0.03853, 0.03328, 0.02913, 0.02921, 0.01966, 0.02437, 0.02358, 0.0183, 0.01471, 0.01535, 0.09715, 0.1019, 0.1128, 0.1197, 0.1117, 0.1007, 0.1197, 0.1118, 0.1018, 0.09813, 0.1021, 0.1126, 0.02192, 0.02708, 0.02787, 0.02316, 0.01891, 0.01834, 0.1063, 0.09887, 0.08689, 0.08227, 0.08657, 0.09856, 0.06036, 0.07174, 0.05479, 0.058, 0.08484, 0.05382, 0.05885, 0.1212, 0.06003, 0.07075, 0.23, 0.07704, 0.1126, 0.733, 0.07442, 0.0922, 0.2896, 0.07056, 0.08017, 0.1621, 0.0681, 0.07341, 0.1109, 0.06807, 0.07, 0.08863, 0.1111, 0.06961, 0.07712, 0.06653, 0.07102, 0.06394, 0.06754, 0.06204, 0.06548, 0.0608, 0.06441, 0.0602, 0.06442, 0.06019, 0.06622, 0.01431, 0.01646, 0.02061, 0.02571, 0.03354, 0.04017, 0.04471, 0.0455, 0.05183, 0.05215, 0.0501, 0.04271, 0.03582, 0.02787, 0.02016, 0.01302, 0.02015, 0.02819, 0.03688, 0.04485, 0.05171, 0.0547, 0.05614, 0.05568, 0.0579, 0.05806, 0.05634, 0.05285, 0.04767, 0.03727, 0.02565, 0.01349, 0.05666, 0.05728, 0.06989, 0.08864, 0.108, 0.1277, 0.1492, 0.175, 0.2099, 0.1749, 0.149, 0.1275, 0.108, 0.08965, 0.07298, 0.06352, 0.06647, 0.08008, 0.09821, 0.1156, 0.1301, 0.1412, 0.1488, 0.1532, 0.1542, 0.152, 0.1462, 0.1369, 0.1238, 0.1068, 0.08709, 0.06843, 0.897, 0.9007, 0.9048, 0.909, 0.9131, 0.9167, 0.9197, 0.9218, 0.9228, 0.9219, 0.9199, 0.917, 0.9135, 0.9096, 0.9055, 0.9015, 0.898, 0.8951, 0.8926, 0.8906, 0.889, 0.8877, 0.8868, 0.8862, 0.886, 0.886, 0.8864, 0.8872, 0.8883, 0.8897, 0.8916, 0.894, 0.9915, 0.9926, 0.9934, 0.9939, 0.9942, 0.9942, 0.9946, 0.9947, 0.9946, 0.9942, 0.9937, 0.9929, 0.9919, 0.9907, 0.9892, 0.9874, 0.9853, 0.9827, 0.9796, 0.9771, 0.9753, 0.9742, 0.9737, 0.974, 0.975, 0.9767, 0.9791, 0.9822, 0.9848, 0.9869, 0.9887, 0.9903]): _vg.add([_i], _w, 'REPLACE')
_vg = ob_icosphere.vertex_groups.new(name='Bone.001')
for _i, _w in zip([0, 1, 2, 3, 4, 5, 6, 7, 8, 9, 10, 11, 12, 13, 14, 15, 16, 17, 18, 19, 20, 21, 22, 23, 24, 25, 26, 27, 28, 29, 30, 31, 32, 33, 34, 35, 36, 37, 38, 39, 40, 41, 42, 43, 44, 45, 46, 47, 48, 49, 50, 51, 52, 53, 54, 55, 56, 57, 58, 59, 60, 61, 62, 63, 64, 65, 66, 67, 68, 69, 70, 71, 72, 73, 74, 75, 76, 77, 78, 79, 80, 81, 82, 83, 84, 85, 86, 87, 88, 89, 90, 91, 92, 93, 94, 95, 96, 97, 98, 99, 100, 101, 102, 103, 104, 105, 106, 107, 108, 109, 110, 111, 112, 113, 114, 115, 116, 117, 118, 119, 120, 121, 122, 123, 124, 125, 126, 127, 128, 129, 130, 131, 132, 133, 134, 135, 136, 137, 138, 139, 140, 141, 142, 143, 144, 145, 146, 147, 148, 149, 150, 151, 152, 153, 154, 155, 156, 157, 158, 159, 160, 161, 162, 163, 164, 165, 166, 167, 168, 169, 170, 171, 172, 173, 174, 175, 176, 177, 178, 179, 180, 181, 182, 183, 184, 185, 186, 187, 188, 189, 190, 191, 192, 193, 194, 195, 196, 197, 198, 199, 200, 201, 202, 203, 204, 205, 206, 207, 208, 209, 210, 211, 212, 213, 214, 215, 216, 217, 218, 219, 220, 221, 222, 223, 224, 225, 226, 227, 228, 229, 230, 231, 232, 233, 234, 235, 236, 237, 238, 239, 240, 241, 242, 243, 244, 245, 246, 247, 248, 249, 250, 251, 252, 253, 254, 255, 256, 257, 258, 259, 260, 261, 262, 263, 264, 265, 266, 267, 268, 269, 270, 271, 272, 273, 274, 275, 276, 277, 278, 279, 280, 281, 282, 283, 284, 285, 286, 287, 288, 289, 290, 291, 292, 293, 294, 295, 296, 297, 298, 299, 300, 301, 302, 303, 304, 305, 306, 307, 308, 309, 310, 311, 312, 313, 314, 315, 316, 317, 318, 319, 320, 321, 322, 323, 324, 325, 326, 327, 328, 329, 330, 331, 332, 333, 334, 335, 336, 337, 338, 339, 340, 341, 342, 343, 344, 345, 346, 347, 348, 349, 350, 351, 352, 353, 354, 355, 356, 357, 358, 359, 360, 361, 362, 363, 364, 365, 366, 367, 368, 369, 370, 371, 372, 373, 374, 375, 376, 377, 378, 379, 380, 381, 382, 383, 384, 385, 386, 387, 388, 389, 390, 391, 392, 393, 394, 395, 396, 397, 398, 399, 400, 401, 402, 403, 404, 405, 406, 407, 408, 409, 410, 411, 412, 413, 414, 415, 416, 417, 418, 419, 420, 421, 422, 423, 424, 425, 426, 427, 428, 429, 430, 431, 432, 433, 434, 435, 436, 437, 438, 439, 440, 441, 442, 443, 444, 445, 446, 447, 448, 449, 450, 451, 452, 453, 454, 455, 456, 457, 458, 459, 460, 461, 462, 463, 464, 465, 466, 467, 468, 469, 470, 471, 472, 473, 474, 475, 476, 477, 478, 479, 480, 481, 482, 483, 484, 485, 486, 487, 488, 489, 490, 491, 492, 493, 494, 495, 496, 497, 498, 499, 500, 501, 502, 503, 504, 505, 506, 507, 508, 509, 510, 511, 512, 513, 514, 515, 516, 517, 518, 519, 520, 521, 522, 523, 524, 525, 526], [0.6919, 0.6975, 0.719, 0.7057, 0.6962, 0.9513, 0.9646, 0.974, 0.9731, 0.9625, 0.9619, 0.9723, 0.9729, 0.9632, 0.9502, 0.9709, 0.9803, 0.9819, 0.9745, 0.9616, 0.9842, 0.9902, 0.9904, 0.9848, 0.9772, 0.9646, 0.9775, 0.9843, 0.9826, 0.9732, 0.9906, 0.993, 0.9941, 0.9929, 0.9905, 0.9922, 0.9941, 0.9955, 0.995, 0.9929, 0.9966, 0.9975, 0.9983, 0.9982, 0.9972, 0.9977, 0.9985, 0.9987, 0.9981, 0.9973, 0.9938, 0.9957, 0.9961, 0.9948, 0.993, 0.9997, 0.9997, 0.9992, 0.999, 0.9993, 0.8704, 0.9136, 0.9259, 0.915, 0.8712, 0.8033, 0.9137, 0.8684, 0.8049, 0.8726, 0.917, 0.9272, 0.9415, 0.9417, 0.9594, 0.969, 0.9688, 0.9589, 0.9478, 0.9506, 0.9683, 0.9761, 0.9744, 0.9642, 0.9251, 0.8699, 0.811, 0.8772, 0.9331, 0.9423, 0.8822, 0.9258, 0.9384, 0.927, 0.873, 0.8104, 0.9494, 0.9462, 0.9626, 0.9728, 0.9741, 0.9662, 0.8829, 0.9458, 0.9602, 0.9478, 0.8832, 0.8229, 0.9664, 0.9613, 0.9756, 0.9842, 0.9859, 0.9804, 0.9651, 0.9694, 0.9826, 0.9879, 0.9865, 0.9786, 0.9822, 0.9874, 0.9901, 0.9895, 0.9858, 0.9815, 0.9889, 0.9852, 0.987, 0.9912, 0.993, 0.9921, 0.9785, 0.9838, 0.9875, 0.9878, 0.9843, 0.9792, 0.984, 0.9788, 0.9797, 0.985, 0.9882, 0.9877, 0.9835, 0.9875, 0.9909, 0.9918, 0.9896, 0.9852, 0.9862, 0.9809, 0.9804, 0.985, 0.9887, 0.9891, 0.992, 0.9943, 0.9962, 0.9967, 0.9955, 0.9932, 0.9931, 0.9894, 0.9882, 0.9912, 0.994, 0.9946, 0.9911, 0.9943, 0.9957, 0.9951, 0.9926, 0.99, 0.9952, 0.9931, 0.9936, 0.9957, 0.997, 0.9968, 0.992, 0.9925, 0.9945, 0.9957, 0.9953, 0.9937, 0.9919, 0.9916, 0.9934, 0.995, 0.9953, 0.994, 0.9957, 0.9949, 0.9959, 0.9972, 0.9977, 0.9971, 0.9982, 0.9981, 0.9986, 0.9991, 0.9992, 0.9988, 0.9959, 0.9965, 0.9977, 0.9982, 0.9977, 0.9967, 0.9965, 0.9975, 0.998, 0.9975, 0.9964, 0.9959, 0.998, 0.9973, 0.9973, 0.9981, 0.9987, 0.9987, 0.9969, 0.9977, 0.9985, 0.9984, 0.9976, 0.9969, 0.9988, 0.9991, 0.9996, 0.9997, 0.9994, 0.999, 0.9995, 0.9998, 0.9998, 0.9994, 0.9992, 0.9993, 0.4632, 0.4483, 0.4461, 0.5377, 0.4814, 0.9656, 0.9641, 0.9659, 0.9678, 0.9677, 0.9631, 0.9646, 0.9666, 0.9667, 0.9648, 0.9732, 0.9743, 0.9762, 0.9765, 0.9749, 0.9852, 0.9861, 0.9873, 0.9874, 0.9863, 0.977, 0.9759, 0.9776, 0.9791, 0.9788, 0.9922, 0.9922, 0.9926, 0.9928, 0.9926, 0.994, 0.9939, 0.9941, 0.9944, 0.9943, 0.9976, 0.9976, 0.9977, 0.9978, 0.9978, 0.9981, 0.9981, 0.9983, 0.9983, 0.9982, 0.9946, 0.9947, 0.995, 0.9951, 0.9949, 0.9995, 0.9995, 0.9995, 0.9994, 0.9994, 0.8713, 0.8784, 0.888, 0.8917, 0.8882, 0.8788, 0.8925, 0.8886, 0.8791, 0.8721, 0.8795, 0.8891, 0.9583, 0.9557, 0.9557, 0.9584, 0.9604, 0.9604, 0.9652, 0.9628, 0.9632, 0.9659, 0.9676, 0.9673, 0.9028, 0.8981, 0.8872, 0.8803, 0.8883, 0.8993, 0.8803, 0.8882, 0.8982, 0.9019, 0.8979, 0.8874, 0.964, 0.9615, 0.9611, 0.9634, 0.9655, 0.9658, 0.8937, 0.9011, 0.9131, 0.9177, 0.9134, 0.9014, 0.9782, 0.9759, 0.9753, 0.9773, 0.9791, 0.9795, 0.9801, 0.9783, 0.9788, 0.9808, 0.9821, 0.9818, 0.9858, 0.9859, 0.9868, 0.9873, 0.9872, 0.9865, 0.9905, 0.9899, 0.9893, 0.9896, 0.9902, 0.9907, 0.9833, 0.9832, 0.984, 0.9848, 0.9848, 0.9841, 0.9851, 0.9844, 0.9836, 0.9837, 0.9845, 0.9852, 0.9881, 0.9879, 0.9885, 0.9891, 0.9893, 0.9888, 0.9863, 0.9857, 0.9849, 0.9848, 0.9855, 0.9862, 0.9947, 0.9946, 0.9949, 0.9953, 0.9954, 0.9951, 0.9927, 0.9924, 0.9918, 0.9916, 0.992, 0.9926, 0.993, 0.9932, 0.9937, 0.994, 0.9939, 0.9934, 0.9959, 0.9956, 0.9952, 0.9953, 0.9956, 0.9959, 0.9941, 0.9939, 0.994, 0.9943, 0.9945, 0.9944, 0.9938, 0.9935, 0.9935, 0.9937, 0.994, 0.9941, 0.9967, 0.9965, 0.9964, 0.9965, 0.9967, 0.9968, 0.9988, 0.9987, 0.9987, 0.9988, 0.9989, 0.9989, 0.9972, 0.9971, 0.9972, 0.9974, 0.9975, 0.9974, 0.9969, 0.9969, 0.9971, 0.9972, 0.9971, 0.997, 0.9981, 0.998, 0.9979, 0.9979, 0.998, 0.9981, 0.9975, 0.9975, 0.9977, 0.9978, 0.9978, 0.9977, 0.9993, 0.9993, 0.9993, 0.9994, 0.9994, 0.9993, 0.9996, 0.9996, 0.9996, 0.9996, 0.9996, 0.9995, 1.0, 1.0, 1.0, 1.0, 1.0, 1.0, 0.9396, 0.9283, 0.9452, 0.942, 0.9152, 0.9462, 0.9411, 0.8788, 0.94, 0.9293, 0.77, 0.923, 0.8874, 0.267, 0.9256, 0.9078, 0.7104, 0.9294, 0.9198, 0.8379, 0.9319, 0.9266, 0.8891, 0.9319, 0.93, 0.9114, 0.8889, 0.9304, 0.9229, 0.9335, 0.929, 0.9361, 0.9325, 0.938, 0.9345, 0.9392, 0.9356, 0.9398, 0.9356, 0.9398, 0.9338]): _vg.add([_i], _w, 'REPLACE')
_vg = ob_icosphere.vertex_groups.new(name='Bone.002')
for _i, _w in zip([527, 528, 529, 530, 531, 532, 533, 534, 535, 536, 537, 538, 539, 540, 541, 542, 543, 544, 545, 546, 547, 548, 549, 550, 551, 552, 553, 554, 555, 556, 557, 558, 559, 560, 561, 562, 563, 564, 565, 566, 567, 568, 569, 570, 571, 572, 573, 576, 577, 578, 579, 580, 581, 582, 583, 584, 585, 586, 587, 588, 589, 590, 591, 592, 593, 594, 595, 596, 597, 598, 599, 600, 612, 613, 614, 615, 616, 617, 618, 619, 620, 621, 622], [0.883, 0.8792, 0.8671, 0.8476, 0.8149, 0.7745, 0.7255, 0.6686, 0.5592, 0.4409, 0.3436, 0.2635, 0.2055, 0.1599, 0.1256, 0.1002, 0.1035, 0.1142, 0.1326, 0.1585, 0.196, 0.2416, 0.2961, 0.3593, 0.4623, 0.5532, 0.6326, 0.7025, 0.7581, 0.8061, 0.8463, 0.8798, 0.9266, 0.9253, 0.9039, 0.868, 0.8222, 0.7633, 0.684, 0.5719, 0.4063, 0.2766, 0.1876, 0.1256, 0.08225, 0.05234, 0.0155, 0.01662, 0.05115, 0.07745, 0.114, 0.1646, 0.2352, 0.3351, 0.4793, 0.5843, 0.6644, 0.7288, 0.783, 0.8311, 0.8738, 0.9077, 0.09488, 0.0916, 0.08685, 0.08091, 0.07405, 0.06638, 0.05798, 0.04783, 0.02913, 0.01215, 0.01325, 0.03058, 0.05023, 0.06082, 0.07068, 0.07914, 0.08598, 0.09111, 0.09458, 0.09638, 0.09649]): _vg.add([_i], _w, 'REPLACE')
_vg = ob_icosphere.vertex_groups.new(name='Bone.004')
for _i, _w in zip([527, 528, 529, 530, 531, 532, 533, 534, 535, 536, 537, 538, 539, 540, 541, 542, 543, 544, 545, 546, 547, 548, 549, 550, 551, 552, 553, 554, 555, 556, 557, 558, 561, 562, 563, 564, 565, 566, 567, 568, 569, 570, 571, 572, 573, 574, 575, 576, 577, 578, 579, 580, 581, 582, 583, 584, 585, 586, 587, 588, 589, 598, 599, 600, 601, 602, 603, 604, 605, 606, 607, 608, 609, 610, 611, 612, 613, 614, 615, 616, 617, 618], [0.0849, 0.08762, 0.09757, 0.1145, 0.1434, 0.1804, 0.2271, 0.2836, 0.3889, 0.5069, 0.6063, 0.6902, 0.7516, 0.8012, 0.8393, 0.8683, 0.8614, 0.8467, 0.8239, 0.7941, 0.7523, 0.7037, 0.6478, 0.585, 0.4798, 0.3888, 0.311, 0.2447, 0.193, 0.1503, 0.1159, 0.08848, 0.002398, 0.03676, 0.06979, 0.109, 0.1669, 0.2531, 0.3838, 0.5485, 0.6634, 0.7469, 0.8097, 0.858, 0.8943, 0.9133, 0.9097, 0.8866, 0.8506, 0.8069, 0.7559, 0.6942, 0.616, 0.5117, 0.3665, 0.2637, 0.1893, 0.1344, 0.09322, 0.06211, 0.02816, 0.008507, 0.02535, 0.04397, 0.05607, 0.06452, 0.07222, 0.07906, 0.08487, 0.08938, 0.09231, 0.09352, 0.09297, 0.09067, 0.08657, 0.08064, 0.0729, 0.06356, 0.05322, 0.03658, 0.01884, 0.003697]): _vg.add([_i], _w, 'REPLACE')
_m = ob_icosphere.modifiers.new('Subsurf', 'SUBSURF')
_m.uv_smooth = 'PRESERVE_CORNERS'
_m.quality = 2
_m.show_only_control_edges = False
_m = ob_icosphere.modifiers.new('Armature', 'ARMATURE')
_m.object = ob_armature
ob_righthand.location = (-0.7463, 0.299, 1.05)
ob_righthand.rotation_euler = (0.02012, 0.001378, 1.54)
ob_righthand.scale = (0.13, 0.13, 0.13)
ob_righthand.lineart.crease_threshold = 0.0
_m = ob_righthand.modifiers.new('Subsurf', 'SUBSURF')
_m.uv_smooth = 'PRESERVE_CORNERS'
_m.quality = 2
_m.show_only_control_edges = False
ob_lefthand.location = (-0.5699, -0.3229, 1.109)
ob_lefthand.rotation_euler = (0.02012, 0.001378, 1.54)
ob_lefthand.scale = (0.13, 0.13, 0.13)
ob_lefthand.lineart.crease_threshold = 0.0
_m = ob_lefthand.modifiers.new('Subsurf', 'SUBSURF')
_m.uv_smooth = 'PRESERVE_CORNERS'
_m.quality = 2
_m.show_only_control_edges = False
ob_lamp.location = (-3.038, 1.005, 1.743)
ob_lamp.rotation_euler = (0.6503, 0.05522, 1.866)
ob_lamp.lock_rotations_4d = False
ob_lamp.empty_display_type = 'ARROWS'
ob_lamp.color = (0.0, 0.0, 0.0, 0.0)
ob_lamp.lineart.crease_threshold = 0.0
ob_camera.location = (7.481, -6.508, 5.344)
ob_camera.rotation_euler = (1.109, 0.0, 0.8149)
ob_camera.lock_rotations_4d = False
ob_camera.empty_display_type = 'ARROWS'
ob_camera.color = (0.0, 0.0, 0.0, 0.0)
ob_camera.display_type = 'WIRE'
ob_camera.lineart.crease_threshold = 0.0
ob_cube.location = (-0.6578, -0.06206, 1.174)
ob_cube.rotation_euler = (0.05677, -0.318, 3.165)
ob_cube.scale = (0.6934, 0.6934, 0.6934)
ob_cube.lineart.crease_threshold = 0.0
_m = ob_cube.modifiers.new('Subsurf', 'SUBSURF')
_m.uv_smooth = 'PRESERVE_CORNERS'
_m.quality = 2
_m.show_only_control_edges = False

# ---- collection membership
col_collection_1.objects.link(ob_armature)
col_collection_1.objects.link(ob_icosphere)
col_collection_1.objects.link(ob_righthand)
col_collection_1.objects.link(ob_lefthand)
col_collection_1.objects.link(ob_lamp)
col_collection_1.objects.link(ob_camera)
col_collection_2.objects.link(ob_cube)

# ---- scene / render settings (as saved in the file)
scene.camera = ob_camera
scene.frame_start = 1; scene.frame_end = 21; scene.frame_set(14)
scene.render.engine = 'CYCLES'
scene.render.resolution_percentage = 50
scene.render.dither_intensity = 0.0
scene.cycles.use_denoising = False
scene.cycles.samples = 128
scene.cycles.sampling_pattern = 'TABULATED_SOBOL'
scene.cycles.use_adaptive_sampling = False
scene.cycles.use_light_tree = False
scene.cycles.blur_glossy = 0.0
scene.cycles.sample_clamp_indirect = 0.0
scene.view_settings.view_transform = 'Standard'
bpy.context.view_layer.update()
